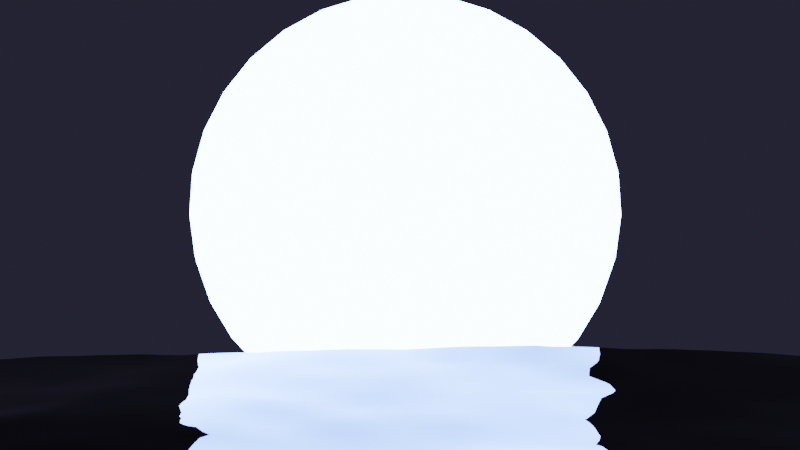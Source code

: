 # Source: sun2.blend  (saved by Blender 2.80.75; exported with 4.5.12 LTS)
import bpy
from mathutils import Matrix  # noqa: F401  (used for matrix-valued properties, if any)

bpy.ops.wm.read_factory_settings(use_empty=True)
scene = bpy.context.scene
scene.name = 'Scene'

# ---- collections
col_collection = bpy.data.collections.new('Collection'); scene.collection.children.link(col_collection)

# ---- materials (node trees are filled in below, after node groups)
mat_material_002 = bpy.data.materials.new('Material.002')
mat_material_002.use_transparent_shadow = False
mat_material_001 = bpy.data.materials.new('Material.001')
mat_material_001.use_transparent_shadow = False

# ---- material node trees
mat_material_002.use_nodes = True; mat_material_002.node_tree.nodes.clear()
_N = mat_material_002.node_tree.nodes; _L = mat_material_002.node_tree.links
n0 = _N.new('ShaderNodeOutputMaterial'); n0.name = 'Material Output'; n0.location = (300, 300)
n1 = _N.new('ShaderNodeBsdfPrincipled'); n1.name = 'Principled BSDF'; n1.location = (10, 300)
n1.distribution = 'GGX'
n1.subsurface_method = 'BURLEY'
n1.inputs[0].default_value = (0.0, 0.0, 0.0, 1.0)
n1.inputs[2].default_value = 0.0
n1.inputs[3].default_value = 1.45
n1.inputs[27].default_value = (0.0, 0.0, 0.0, 1.0)
n1.inputs[28].default_value = 1.0
_L.new(n1.outputs[0], n0.inputs[0])
n0.is_active_output = True
mat_material_001.use_nodes = True; mat_material_001.node_tree.nodes.clear()
_N = mat_material_001.node_tree.nodes; _L = mat_material_001.node_tree.links
n0 = _N.new('ShaderNodeOutputMaterial'); n0.name = 'Material Output'; n0.location = (300, 300)
n1 = _N.new('ShaderNodeEmission'); n1.name = 'Emission'; n1.location = (10, 300)
n1.inputs[0].default_value = (0.1431, 0.2376, 1.0, 1.0)
n1.inputs[1].default_value = 50.0
_L.new(n1.outputs[0], n0.inputs[0])
n0.is_active_output = True

# ---- world
world_world = bpy.data.worlds.new('World'); scene.world = world_world
world_world.use_nodes = True; world_world.node_tree.nodes.clear()
_N = world_world.node_tree.nodes; _L = world_world.node_tree.links
n0 = _N.new('ShaderNodeOutputWorld'); n0.name = 'World Output'; n0.location = (300, 300)
n1 = _N.new('ShaderNodeBackground'); n1.name = 'Background'; n1.location = (10, 300)
n1.inputs[0].default_value = (0.01697, 0.01607, 0.0291, 1.0)
_L.new(n1.outputs[0], n0.inputs[0])
n0.is_active_output = True
world_world.color = (0.05088, 0.05088, 0.05088)
world_world.use_sun_shadow = False
world_world.sun_shadow_jitter_overblur = 0.0

# ---- cameras
cam_camera_002 = bpy.data.cameras.new('Camera.002')

# ---- meshes
me_plane = bpy.data.meshes.new('Plane')
me_plane.from_pydata([(-1.0, -1.0, 0.0), (1.0, -1.0, 0.0), (-1.0, 1.0, 0.0), (1.0, 1.0, 0.0)], [], [(0, 1, 3, 2)])
_uv = me_plane.uv_layers.new(name='UVMap')
_uv.uv.foreach_set('vector', [0.0, 0.0, 1.0, 0.0, 1.0, 1.0, 0.0, 1.0])
me_plane.materials.append(mat_material_002)
me_plane.use_remesh_preserve_volume = False
me_plane.use_remesh_preserve_attributes = False
me_plane.use_mirror_vertex_groups = False
me_plane.update()
me_sphere = bpy.data.meshes.new('Sphere')
me_sphere.from_pydata([(0.0, 1.171, 5.885), (0.0, 2.296, 5.543), (0.0, 4.989, 3.333), (0.0, 5.543, 2.296), (0.0, 5.885, 1.171), (0.0, 6.0, 4.53e-07), (0.0, 5.885, -1.171), (0.0, 5.543, -2.296), (0.0, 4.989, -3.333), (0.0, 4.243, -4.243), (0.0, 3.333, -4.989), (0.0, 2.296, -5.543), (0.0, 1.171, -5.885), (0.1831, 1.156, 5.885), (0.3592, 2.268, 5.543), (0.5215, 3.292, 4.989), (0.6637, 4.19, 4.243), (0.7804, 4.927, 3.333), (0.8672, 5.475, 2.296), (0.9206, 5.812, 1.171), (0.9386, 5.926, 4.53e-07), (0.9206, 5.812, -1.171), (0.8672, 5.475, -2.296), (0.7804, 4.927, -3.333), (0.6637, 4.19, -4.243), (0.5215, 3.292, -4.989), (0.3592, 2.268, -5.543), (0.1831, 1.156, -5.885), (0.3617, 1.113, 5.885), (0.7095, 2.184, 5.543), (1.03, 3.17, 4.989), (1.311, 4.035, 4.243), (1.542, 4.745, 3.333), (1.713, 5.272, 2.296), (1.818, 5.597, 1.171), (1.854, 5.706, 4.53e-07), (1.818, 5.597, -1.171), (1.713, 5.272, -2.296), (1.542, 4.745, -3.333), (1.311, 4.035, -4.243), (1.03, 3.17, -4.989), (0.7095, 2.184, -5.543), (0.3617, 1.113, -5.885), (0.5314, 1.043, 5.885), (1.042, 2.046, 5.543), (1.513, 2.97, 4.989), (1.926, 3.78, 4.243), (2.265, 4.445, 3.333), (2.517, 4.939, 2.296), (2.672, 5.243, 1.171), (2.724, 5.346, 4.53e-07), (2.672, 5.243, -1.171), (2.517, 4.939, -2.296), (2.265, 4.445, -3.333), (1.926, 3.78, -4.243), (1.513, 2.97, -4.989), (1.042, 2.046, -5.543), (0.5314, 1.043, -5.885), (0.688, 0.947, 5.885), (1.35, 1.858, 5.543), (1.959, 2.697, 4.989), (2.494, 3.432, 4.243), (2.932, 4.036, 3.333), (3.258, 4.485, 2.296), (3.459, 4.761, 1.171), (3.527, 4.854, 4.53e-07), (3.459, 4.761, -1.171), (3.258, 4.485, -2.296), (2.932, 4.036, -3.333), (2.494, 3.432, -4.243), (1.959, 2.697, -4.989), (1.35, 1.858, -5.543), (0.688, 0.947, -5.885), (0.8277, 0.8277, 5.885), (1.624, 1.624, 5.543), (2.357, 2.357, 4.989), (3.0, 3.0, 4.243), (3.528, 3.528, 3.333), (3.92, 3.92, 2.296), (4.161, 4.161, 1.171), (4.243, 4.243, 4.53e-07), (4.161, 4.161, -1.171), (3.92, 3.92, -2.296), (3.528, 3.528, -3.333), (3.0, 3.0, -4.243), (2.357, 2.357, -4.989), (1.624, 1.624, -5.543), (0.8277, 0.8277, -5.885), (0.947, 0.688, 5.885), (1.858, 1.35, 5.543), (2.697, 1.959, 4.989), (3.432, 2.494, 4.243), (4.036, 2.932, 3.333), (4.485, 3.258, 2.296), (4.761, 3.459, 1.171), (4.854, 3.527, 4.53e-07), (4.761, 3.459, -1.171), (4.485, 3.258, -2.296), (4.036, 2.932, -3.333), (3.432, 2.494, -4.243), (2.697, 1.959, -4.989), (1.858, 1.35, -5.543), (0.947, 0.688, -5.885), (1.043, 0.5314, 5.885), (2.046, 1.042, 5.543), (2.97, 1.513, 4.989), (3.78, 1.926, 4.243), (4.445, 2.265, 3.333), (4.939, 2.517, 2.296), (5.243, 2.672, 1.171), (5.346, 2.724, 4.53e-07), (5.243, 2.672, -1.171), (4.939, 2.517, -2.296), (4.445, 2.265, -3.333), (3.78, 1.926, -4.243), (2.97, 1.513, -4.989), (2.046, 1.042, -5.543), (1.043, 0.5314, -5.885), (1.113, 0.3617, 5.885), (2.184, 0.7095, 5.543), (3.17, 1.03, 4.989), (4.035, 1.311, 4.243), (4.745, 1.542, 3.333), (5.272, 1.713, 2.296), (5.597, 1.818, 1.171), (5.706, 1.854, 4.53e-07), (5.597, 1.818, -1.171), (5.272, 1.713, -2.296), (4.745, 1.542, -3.333), (4.035, 1.311, -4.243), (3.17, 1.03, -4.989), (2.184, 0.7095, -5.543), (1.113, 0.3617, -5.885), (1.156, 0.1831, 5.885), (2.268, 0.3592, 5.543), (3.292, 0.5215, 4.989), (4.19, 0.6637, 4.243), (4.927, 0.7804, 3.333), (5.475, 0.8672, 2.296), (5.812, 0.9206, 1.171), (5.926, 0.9386, 4.53e-07), (5.812, 0.9206, -1.171), (5.475, 0.8672, -2.296), (4.927, 0.7804, -3.333), (4.19, 0.6637, -4.243), (3.292, 0.5215, -4.989), (2.268, 0.3592, -5.543), (1.156, 0.1831, -5.885), (1.171, -1.961e-06, 5.885), (2.296, -2.289e-06, 5.543), (3.333, -1.931e-06, 4.989), (4.243, -2.17e-06, 4.243), (4.989, -2.349e-06, 3.333), (5.543, -2.11e-06, 2.296), (5.885, -2.349e-06, 1.171), (6.0, -2.706e-06, 4.53e-07), (5.885, -2.647e-06, -1.171), (5.543, -2.408e-06, -2.296), (4.989, -2.349e-06, -3.333), (4.243, -2.17e-06, -4.243), (3.333, -1.812e-06, -4.989), (2.296, -2.11e-06, -5.543), (1.171, -2.08e-06, -5.885), (1.156, -0.1831, 5.885), (2.268, -0.3592, 5.543), (3.292, -0.5215, 4.989), (4.19, -0.6637, 4.243), (4.927, -0.7804, 3.333), (5.475, -0.8672, 2.296), (5.812, -0.9206, 1.171), (5.926, -0.9386, 4.53e-07), (5.812, -0.9206, -1.171), (5.475, -0.8672, -2.296), (4.927, -0.7804, -3.333), (4.19, -0.6637, -4.243), (3.292, -0.5215, -4.989), (2.268, -0.3592, -5.543), (1.156, -0.1831, -5.885), (1.113, -0.3617, 5.885), (2.184, -0.7095, 5.543), (3.17, -1.03, 4.989), (4.035, -1.311, 4.243), (4.745, -1.542, 3.333), (5.272, -1.713, 2.296), (5.597, -1.818, 1.171), (5.706, -1.854, 4.53e-07), (5.597, -1.818, -1.171), (5.272, -1.713, -2.296), (4.745, -1.542, -3.333), (4.035, -1.311, -4.243), (3.17, -1.03, -4.989), (2.184, -0.7095, -5.543), (1.113, -0.3617, -5.885), (1.043, -0.5314, 5.885), (2.046, -1.042, 5.543), (2.97, -1.513, 4.989), (3.78, -1.926, 4.243), (4.445, -2.265, 3.333), (4.939, -2.517, 2.296), (5.243, -2.672, 1.171), (5.346, -2.724, 4.53e-07), (5.243, -2.672, -1.171), (4.939, -2.517, -2.296), (4.445, -2.265, -3.333), (3.78, -1.926, -4.243), (2.97, -1.513, -4.989), (2.046, -1.042, -5.543), (1.043, -0.5314, -5.885), (0.947, -0.688, 5.885), (1.858, -1.35, 5.543), (2.697, -1.959, 4.989), (3.432, -2.494, 4.243), (4.036, -2.932, 3.333), (4.485, -3.258, 2.296), (4.761, -3.459, 1.171), (4.854, -3.527, 4.53e-07), (4.761, -3.459, -1.171), (4.485, -3.258, -2.296), (4.036, -2.932, -3.333), (3.432, -2.494, -4.243), (2.697, -1.959, -4.989), (1.858, -1.35, -5.543), (0.947, -0.688, -5.885), (0.8277, -0.8277, 5.885), (1.624, -1.624, 5.543), (2.357, -2.357, 4.989), (3.0, -3.0, 4.243), (3.528, -3.528, 3.333), (3.92, -3.92, 2.296), (4.161, -4.161, 1.171), (4.243, -4.243, 4.53e-07), (4.161, -4.161, -1.171), (3.92, -3.92, -2.296), (3.528, -3.528, -3.333), (3.0, -3.0, -4.243), (2.357, -2.357, -4.989), (1.624, -1.624, -5.543), (0.8277, -0.8277, -5.885), (0.688, -0.947, 5.885), (1.35, -1.858, 5.543), (1.959, -2.697, 4.989), (2.494, -3.432, 4.243), (2.932, -4.036, 3.333), (3.258, -4.485, 2.296), (3.459, -4.761, 1.171), (3.527, -4.854, 4.53e-07), (3.459, -4.761, -1.171), (3.258, -4.485, -2.296), (2.932, -4.036, -3.333), (2.494, -3.432, -4.243), (1.959, -2.697, -4.989), (1.35, -1.858, -5.543), (0.688, -0.947, -5.885), (0.5314, -1.043, 5.885), (1.042, -2.046, 5.543), (1.513, -2.97, 4.989), (1.926, -3.78, 4.243), (2.265, -4.445, 3.333), (2.517, -4.939, 2.296), (2.672, -5.243, 1.171), (2.724, -5.346, 4.53e-07), (2.672, -5.243, -1.171), (2.517, -4.939, -2.296), (2.265, -4.445, -3.333), (1.926, -3.78, -4.243), (1.513, -2.97, -4.989), (1.042, -2.046, -5.543), (0.5314, -1.043, -5.885), (0.3617, -1.113, 5.885), (0.7095, -2.184, 5.543), (1.03, -3.17, 4.989), (1.311, -4.035, 4.243), (1.542, -4.745, 3.333), (1.713, -5.272, 2.296), (1.818, -5.597, 1.171), (1.854, -5.706, 4.53e-07), (1.818, -5.597, -1.171), (1.713, -5.272, -2.296), (1.542, -4.745, -3.333), (1.311, -4.035, -4.243), (1.03, -3.17, -4.989), (0.7095, -2.184, -5.543), (0.3617, -1.113, -5.885), (0.1831, -1.156, 5.885), (0.3592, -2.268, 5.543), (0.5215, -3.292, 4.989), (0.6637, -4.19, 4.243), (0.7804, -4.927, 3.333), (0.8672, -5.475, 2.296), (0.9206, -5.812, 1.171), (0.9386, -5.926, 4.53e-07), (0.9206, -5.812, -1.171), (0.8672, -5.475, -2.296), (0.7804, -4.927, -3.333), (0.6637, -4.19, -4.243), (0.5215, -3.292, -4.989), (0.3592, -2.268, -5.543), (0.1831, -1.156, -5.885), (5.252e-08, -1.171, 5.885), (-2.008e-07, -2.296, 5.543), (-2.902e-07, -3.333, 4.989), (-4.094e-07, -4.243, 4.243), (-1.71e-07, -4.989, 3.333), (-2.902e-07, -5.543, 2.296), (-5.882e-07, -5.885, 1.171), (-2.902e-07, -6.0, 4.53e-07), (-1.363e-06, -5.885, -1.171), (-3.498e-07, -5.543, -2.296), (-1.71e-07, -4.989, -3.333), (-4.094e-07, -4.243, -4.243), (7.814e-09, -3.333, -4.989), (-2.604e-07, -2.296, -5.543), (-3.689e-08, -1.171, -5.885), (-0.1831, -1.156, 5.885), (-0.3592, -2.268, 5.543), (-0.5215, -3.292, 4.989), (-0.6637, -4.19, 4.243), (-0.7804, -4.927, 3.333), (-0.8672, -5.475, 2.296), (-0.9206, -5.812, 1.171), (-0.9386, -5.926, 4.53e-07), (-0.9206, -5.812, -1.171), (-0.8672, -5.475, -2.296), (-0.7804, -4.927, -3.333), (-0.6637, -4.19, -4.243), (-0.5215, -3.292, -4.989), (-0.3592, -2.268, -5.543), (-0.1831, -1.156, -5.885), (-0.3617, -1.113, 5.885), (-0.7095, -2.184, 5.543), (-1.03, -3.17, 4.989), (-1.311, -4.035, 4.243), (-1.542, -4.745, 3.333), (-1.713, -5.272, 2.296), (-1.818, -5.597, 1.171), (-1.854, -5.706, 4.53e-07), (-1.818, -5.597, -1.171), (-1.713, -5.272, -2.296), (-1.542, -4.745, -3.333), (-1.311, -4.035, -4.243), (-1.03, -3.17, -4.989), (-0.7095, -2.184, -5.543), (-0.3617, -1.113, -5.885), (-0.5314, -1.043, 5.885), (-1.042, -2.046, 5.543), (-1.513, -2.97, 4.989), (-1.926, -3.78, 4.243), (-2.265, -4.445, 3.333), (-2.517, -4.939, 2.296), (-2.672, -5.243, 1.171), (-2.724, -5.346, 4.53e-07), (-2.672, -5.243, -1.171), (-2.517, -4.939, -2.296), (-2.265, -4.445, -3.333), (-1.926, -3.78, -4.243), (-1.513, -2.97, -4.989), (-1.042, -2.046, -5.543), (-0.5314, -1.043, -5.885), (-0.688, -0.947, 5.885), (-1.35, -1.858, 5.543), (-1.959, -2.697, 4.989), (-2.494, -3.432, 4.243), (-2.932, -4.036, 3.333), (-3.258, -4.485, 2.296), (-3.459, -4.761, 1.171), (-3.527, -4.854, 4.53e-07), (-3.459, -4.761, -1.171), (-3.258, -4.485, -2.296), (-2.932, -4.036, -3.333), (-2.494, -3.432, -4.243), (-1.959, -2.697, -4.989), (-1.35, -1.858, -5.543), (-0.688, -0.947, -5.885), (-0.8277, -0.8277, 5.885), (-1.624, -1.624, 5.543), (-2.357, -2.357, 4.989), (-3.0, -3.0, 4.243), (-3.528, -3.528, 3.333), (-3.92, -3.92, 2.296), (-4.161, -4.161, 1.171), (-4.243, -4.243, 4.53e-07), (-4.161, -4.161, -1.171), (-3.92, -3.92, -2.296), (-3.528, -3.528, -3.333), (-3.0, -3.0, -4.243), (-2.357, -2.357, -4.989), (-1.624, -1.624, -5.543), (-0.8277, -0.8277, -5.885), (-0.947, -0.688, 5.885), (-1.858, -1.35, 5.543), (-2.697, -1.959, 4.989), (-3.432, -2.494, 4.243), (-4.036, -2.932, 3.333), (-4.485, -3.258, 2.296), (-4.761, -3.459, 1.171), (-4.854, -3.527, 4.53e-07), (-4.761, -3.459, -1.171), (-4.485, -3.258, -2.296), (-4.036, -2.932, -3.333), (-3.432, -2.494, -4.243), (-2.697, -1.959, -4.989), (-1.858, -1.35, -5.543), (-0.947, -0.688, -5.885), (-1.742e-06, -2.843e-06, 6.0), (-1.043, -0.5314, 5.885), (-2.046, -1.042, 5.543), (-2.97, -1.513, 4.989), (-3.78, -1.926, 4.243), (-4.445, -2.265, 3.333), (-4.939, -2.517, 2.296), (-5.243, -2.672, 1.171), (-5.346, -2.724, 4.53e-07), (-5.243, -2.672, -1.171), (-4.939, -2.517, -2.296), (-4.445, -2.265, -3.333), (-3.78, -1.926, -4.243), (-2.97, -1.513, -4.989), (-2.046, -1.042, -5.543), (-1.043, -0.5314, -5.885), (-1.113, -0.3617, 5.885), (-2.184, -0.7095, 5.543), (-3.17, -1.03, 4.989), (-4.035, -1.311, 4.243), (-4.745, -1.542, 3.333), (-5.272, -1.713, 2.296), (-5.597, -1.818, 1.171), (-5.706, -1.854, 4.53e-07), (-5.597, -1.818, -1.171), (-5.272, -1.713, -2.296), (-4.745, -1.542, -3.333), (-4.035, -1.311, -4.243), (-3.17, -1.03, -4.989), (-2.184, -0.7095, -5.543), (-1.113, -0.3617, -5.885), (-1.156, -0.1831, 5.885), (-2.268, -0.3592, 5.543), (-3.292, -0.5215, 4.989), (-4.19, -0.6637, 4.243), (-4.927, -0.7804, 3.333), (-5.475, -0.8672, 2.296), (-5.812, -0.9206, 1.171), (-5.926, -0.9386, 4.53e-07), (-5.812, -0.9206, -1.171), (-5.475, -0.8672, -2.296), (-4.927, -0.7804, -3.333), (-4.19, -0.6637, -4.243), (-3.292, -0.5215, -4.989), (-2.268, -0.3592, -5.543), (-1.156, -0.1831, -5.885), (-1.171, -1.946e-06, 5.885), (-2.296, -1.514e-06, 5.543), (-3.333, -1.097e-06, 4.989), (-4.243, -1.037e-06, 4.243), (-4.989, -1.455e-06, 3.333), (-5.543, -9.181e-07, 2.296), (-5.885, -1.514e-06, 1.171), (-6.0, -9.777e-07, 4.53e-07), (-5.885, -2.029e-07, -1.171), (-5.543, -9.777e-07, -2.296), (-4.989, -1.455e-06, -3.333), (-4.243, -1.037e-06, -4.243), (-3.333, -1.574e-06, -4.989), (-2.296, -1.484e-06, -5.543), (-1.171, -1.753e-06, -5.885), (-1.156, 0.1831, 5.885), (-2.268, 0.3592, 5.543), (-3.292, 0.5215, 4.989), (-4.19, 0.6637, 4.243), (-4.927, 0.7804, 3.333), (-5.475, 0.8672, 2.296), (-5.812, 0.9206, 1.171), (-5.926, 0.9386, 4.53e-07), (-5.812, 0.9206, -1.171), (-5.475, 0.8672, -2.296), (-4.927, 0.7804, -3.333), (-4.19, 0.6637, -4.243), (-3.292, 0.5215, -4.989), (-2.268, 0.3592, -5.543), (-1.156, 0.1831, -5.885), (-1.113, 0.3617, 5.885), (-2.184, 0.7095, 5.543), (-3.17, 1.03, 4.989), (-4.035, 1.311, 4.243), (-4.745, 1.542, 3.333), (-5.272, 1.713, 2.296), (-5.597, 1.818, 1.171), (-5.706, 1.854, 4.53e-07), (-5.597, 1.818, -1.171), (-5.272, 1.713, -2.296), (-4.745, 1.542, -3.333), (-4.035, 1.311, -4.243), (-3.17, 1.03, -4.989), (-2.184, 0.7095, -5.543), (-1.113, 0.3617, -5.885), (-1.043, 0.5314, 5.885), (-2.046, 1.042, 5.543), (-2.97, 1.513, 4.989), (-3.78, 1.926, 4.243), (-4.445, 2.265, 3.333), (-4.939, 2.517, 2.296), (-5.243, 2.672, 1.171), (-5.346, 2.724, 4.53e-07), (-5.243, 2.672, -1.171), (-4.939, 2.517, -2.296), (-4.445, 2.265, -3.333), (-3.78, 1.926, -4.243), (-2.97, 1.513, -4.989), (-2.046, 1.042, -5.543), (-1.043, 0.5314, -5.885), (-0.947, 0.688, 5.885), (-1.858, 1.35, 5.543), (-2.697, 1.959, 4.989), (-3.432, 2.494, 4.243), (-4.036, 2.932, 3.333), (-4.485, 3.258, 2.296), (-4.761, 3.459, 1.171), (-4.854, 3.527, 4.53e-07), (-4.761, 3.459, -1.171), (-4.485, 3.258, -2.296), (-4.036, 2.932, -3.333), (-3.432, 2.494, -4.243), (-2.697, 1.959, -4.989), (-1.858, 1.35, -5.543), (-0.947, 0.688, -5.885), (-0.8277, 0.8277, 5.885), (-1.624, 1.624, 5.543), (-2.357, 2.357, 4.989), (-3.0, 3.0, 4.243), (-3.528, 3.528, 3.333), (-3.92, 3.92, 2.296), (-4.161, 4.161, 1.171), (-4.243, 4.243, 4.53e-07), (-4.161, 4.161, -1.171), (-3.92, 3.92, -2.296), (-3.528, 3.528, -3.333), (-3.0, 3.0, -4.243), (-2.357, 2.357, -4.989), (-1.624, 1.624, -5.543), (-0.8277, 0.8277, -5.885), (-0.688, 0.947, 5.885), (-1.35, 1.858, 5.543), (-1.959, 2.697, 4.989), (-2.494, 3.432, 4.243), (-2.932, 4.036, 3.333), (-3.258, 4.485, 2.296), (-3.459, 4.761, 1.171), (-3.527, 4.854, 4.53e-07), (-3.459, 4.761, -1.171), (-3.258, 4.485, -2.296), (-2.932, 4.036, -3.333), (-2.494, 3.432, -4.243), (-1.959, 2.697, -4.989), (-1.35, 1.858, -5.543), (-0.688, 0.947, -5.885), (-0.5314, 1.043, 5.885), (-1.042, 2.046, 5.543), (-1.513, 2.97, 4.989), (-1.926, 3.78, 4.243), (-2.265, 4.445, 3.333), (-2.517, 4.939, 2.296), (-2.672, 5.243, 1.171), (-2.724, 5.346, 4.53e-07), (-2.672, 5.243, -1.171), (-2.517, 4.939, -2.296), (-2.265, 4.445, -3.333), (-1.926, 3.78, -4.243), (-1.513, 2.97, -4.989), (-1.042, 2.046, -5.543), (-0.5314, 1.043, -5.885), (-0.3617, 1.113, 5.885), (-0.7095, 2.184, 5.543), (-1.03, 3.17, 4.989), (-1.311, 4.035, 4.243), (-1.542, 4.745, 3.333), (-1.713, 5.272, 2.296), (-1.818, 5.597, 1.171), (-1.854, 5.706, 4.53e-07), (-1.818, 5.597, -1.171), (-1.713, 5.272, -2.296), (-1.542, 4.745, -3.333), (-1.311, 4.035, -4.243), (-1.03, 3.17, -4.989), (-0.7095, 2.184, -5.543), (-0.3617, 1.113, -5.885), (-0.1831, 1.156, 5.885), (-0.3592, 2.268, 5.543), (-0.5215, 3.292, 4.989), (-0.6637, 4.19, 4.243), (-0.7804, 4.927, 3.333), (-0.8672, 5.475, 2.296), (-0.9206, 5.812, 1.171), (-0.9386, 5.926, 4.53e-07), (-0.9206, 5.812, -1.171), (-0.8672, 5.475, -2.296), (-0.7804, 4.927, -3.333), (-0.6637, 4.19, -4.243), (-0.5215, 3.292, -4.989), (-0.3592, 2.268, -5.543), (-0.1831, 1.156, -5.885), (1.26e-06, 3.333, 4.989), (1.379e-06, 4.243, 4.243), (0.0, -1.955e-06, -6.0)], [], [(4, 3, 18, 19), (12, 11, 26, 27), (5, 4, 19, 20), (0, 403, 13), (601, 12, 27), (6, 5, 20, 21), (1, 0, 13, 14), (7, 6, 21, 22), (599, 1, 14, 15), (8, 7, 22, 23), (600, 599, 15, 16), (9, 8, 23, 24), (2, 600, 16, 17), (10, 9, 24, 25), (3, 2, 17, 18), (11, 10, 25, 26), (18, 17, 32, 33), (26, 25, 40, 41), (19, 18, 33, 34), (27, 26, 41, 42), (20, 19, 34, 35), (13, 403, 28), (601, 27, 42), (21, 20, 35, 36), (14, 13, 28, 29), (22, 21, 36, 37), (15, 14, 29, 30), (23, 22, 37, 38), (16, 15, 30, 31), (24, 23, 38, 39), (17, 16, 31, 32), (25, 24, 39, 40), (37, 36, 51, 52), (30, 29, 44, 45), (38, 37, 52, 53), (31, 30, 45, 46), (39, 38, 53, 54), (32, 31, 46, 47), (40, 39, 54, 55), (33, 32, 47, 48), (41, 40, 55, 56), (34, 33, 48, 49), (42, 41, 56, 57), (35, 34, 49, 50), (28, 403, 43), (601, 42, 57), (36, 35, 50, 51), (29, 28, 43, 44), (56, 55, 70, 71), (49, 48, 63, 64), (57, 56, 71, 72), (50, 49, 64, 65), (43, 403, 58), (601, 57, 72), (51, 50, 65, 66), (44, 43, 58, 59), (52, 51, 66, 67), (45, 44, 59, 60), (53, 52, 67, 68), (46, 45, 60, 61), (54, 53, 68, 69), (47, 46, 61, 62), (55, 54, 69, 70), (48, 47, 62, 63), (60, 59, 74, 75), (68, 67, 82, 83), (61, 60, 75, 76), (69, 68, 83, 84), (62, 61, 76, 77), (70, 69, 84, 85), (63, 62, 77, 78), (71, 70, 85, 86), (64, 63, 78, 79), (72, 71, 86, 87), (65, 64, 79, 80), (58, 403, 73), (601, 72, 87), (66, 65, 80, 81), (59, 58, 73, 74), (67, 66, 81, 82), (79, 78, 93, 94), (87, 86, 101, 102), (80, 79, 94, 95), (73, 403, 88), (601, 87, 102), (81, 80, 95, 96), (74, 73, 88, 89), (82, 81, 96, 97), (75, 74, 89, 90), (83, 82, 97, 98), (76, 75, 90, 91), (84, 83, 98, 99), (77, 76, 91, 92), (85, 84, 99, 100), (78, 77, 92, 93), (86, 85, 100, 101), (98, 97, 112, 113), (91, 90, 105, 106), (99, 98, 113, 114), (92, 91, 106, 107), (100, 99, 114, 115), (93, 92, 107, 108), (101, 100, 115, 116), (94, 93, 108, 109), (102, 101, 116, 117), (95, 94, 109, 110), (88, 403, 103), (601, 102, 117), (96, 95, 110, 111), (89, 88, 103, 104), (97, 96, 111, 112), (90, 89, 104, 105), (117, 116, 131, 132), (110, 109, 124, 125), (103, 403, 118), (601, 117, 132), (111, 110, 125, 126), (104, 103, 118, 119), (112, 111, 126, 127), (105, 104, 119, 120), (113, 112, 127, 128), (106, 105, 120, 121), (114, 113, 128, 129), (107, 106, 121, 122), (115, 114, 129, 130), (108, 107, 122, 123), (116, 115, 130, 131), (109, 108, 123, 124), (129, 128, 143, 144), (122, 121, 136, 137), (130, 129, 144, 145), (123, 122, 137, 138), (131, 130, 145, 146), (124, 123, 138, 139), (132, 131, 146, 147), (125, 124, 139, 140), (118, 403, 133), (601, 132, 147), (126, 125, 140, 141), (119, 118, 133, 134), (127, 126, 141, 142), (120, 119, 134, 135), (128, 127, 142, 143), (121, 120, 135, 136), (133, 403, 148), (601, 147, 162), (141, 140, 155, 156), (134, 133, 148, 149), (142, 141, 156, 157), (135, 134, 149, 150), (143, 142, 157, 158), (136, 135, 150, 151), (144, 143, 158, 159), (137, 136, 151, 152), (145, 144, 159, 160), (138, 137, 152, 153), (146, 145, 160, 161), (139, 138, 153, 154), (147, 146, 161, 162), (140, 139, 154, 155), (152, 151, 166, 167), (160, 159, 174, 175), (153, 152, 167, 168), (161, 160, 175, 176), (154, 153, 168, 169), (162, 161, 176, 177), (155, 154, 169, 170), (148, 403, 163), (601, 162, 177), (156, 155, 170, 171), (149, 148, 163, 164), (157, 156, 171, 172), (150, 149, 164, 165), (158, 157, 172, 173), (151, 150, 165, 166), (159, 158, 173, 174), (171, 170, 185, 186), (164, 163, 178, 179), (172, 171, 186, 187), (165, 164, 179, 180), (173, 172, 187, 188), (166, 165, 180, 181), (174, 173, 188, 189), (167, 166, 181, 182), (175, 174, 189, 190), (168, 167, 182, 183), (176, 175, 190, 191), (169, 168, 183, 184), (177, 176, 191, 192), (170, 169, 184, 185), (163, 403, 178), (601, 177, 192), (190, 189, 204, 205), (183, 182, 197, 198), (191, 190, 205, 206), (184, 183, 198, 199), (192, 191, 206, 207), (185, 184, 199, 200), (178, 403, 193), (601, 192, 207), (186, 185, 200, 201), (179, 178, 193, 194), (187, 186, 201, 202), (180, 179, 194, 195), (188, 187, 202, 203), (181, 180, 195, 196), (189, 188, 203, 204), (182, 181, 196, 197), (194, 193, 208, 209), (202, 201, 216, 217), (195, 194, 209, 210), (203, 202, 217, 218), (196, 195, 210, 211), (204, 203, 218, 219), (197, 196, 211, 212), (205, 204, 219, 220), (198, 197, 212, 213), (206, 205, 220, 221), (199, 198, 213, 214), (207, 206, 221, 222), (200, 199, 214, 215), (193, 403, 208), (601, 207, 222), (201, 200, 215, 216), (213, 212, 227, 228), (221, 220, 235, 236), (214, 213, 228, 229), (222, 221, 236, 237), (215, 214, 229, 230), (208, 403, 223), (601, 222, 237), (216, 215, 230, 231), (209, 208, 223, 224), (217, 216, 231, 232), (210, 209, 224, 225), (218, 217, 232, 233), (211, 210, 225, 226), (219, 218, 233, 234), (212, 211, 226, 227), (220, 219, 234, 235), (232, 231, 246, 247), (225, 224, 239, 240), (233, 232, 247, 248), (226, 225, 240, 241), (234, 233, 248, 249), (227, 226, 241, 242), (235, 234, 249, 250), (228, 227, 242, 243), (236, 235, 250, 251), (229, 228, 243, 244), (237, 236, 251, 252), (230, 229, 244, 245), (223, 403, 238), (601, 237, 252), (231, 230, 245, 246), (224, 223, 238, 239), (251, 250, 265, 266), (244, 243, 258, 259), (252, 251, 266, 267), (245, 244, 259, 260), (238, 403, 253), (601, 252, 267), (246, 245, 260, 261), (239, 238, 253, 254), (247, 246, 261, 262), (240, 239, 254, 255), (248, 247, 262, 263), (241, 240, 255, 256), (249, 248, 263, 264), (242, 241, 256, 257), (250, 249, 264, 265), (243, 242, 257, 258), (263, 262, 277, 278), (256, 255, 270, 271), (264, 263, 278, 279), (257, 256, 271, 272), (265, 264, 279, 280), (258, 257, 272, 273), (266, 265, 280, 281), (259, 258, 273, 274), (267, 266, 281, 282), (260, 259, 274, 275), (253, 403, 268), (601, 267, 282), (261, 260, 275, 276), (254, 253, 268, 269), (262, 261, 276, 277), (255, 254, 269, 270), (282, 281, 296, 297), (275, 274, 289, 290), (268, 403, 283), (601, 282, 297), (276, 275, 290, 291), (269, 268, 283, 284), (277, 276, 291, 292), (270, 269, 284, 285), (278, 277, 292, 293), (271, 270, 285, 286), (279, 278, 293, 294), (272, 271, 286, 287), (280, 279, 294, 295), (273, 272, 287, 288), (281, 280, 295, 296), (274, 273, 288, 289), (286, 285, 300, 301), (294, 293, 308, 309), (287, 286, 301, 302), (295, 294, 309, 310), (288, 287, 302, 303), (296, 295, 310, 311), (289, 288, 303, 304), (297, 296, 311, 312), (290, 289, 304, 305), (283, 403, 298), (601, 297, 312), (291, 290, 305, 306), (284, 283, 298, 299), (292, 291, 306, 307), (285, 284, 299, 300), (293, 292, 307, 308), (305, 304, 319, 320), (298, 403, 313), (601, 312, 327), (306, 305, 320, 321), (299, 298, 313, 314), (307, 306, 321, 322), (300, 299, 314, 315), (308, 307, 322, 323), (301, 300, 315, 316), (309, 308, 323, 324), (302, 301, 316, 317), (310, 309, 324, 325), (303, 302, 317, 318), (311, 310, 325, 326), (304, 303, 318, 319), (312, 311, 326, 327), (324, 323, 338, 339), (317, 316, 331, 332), (325, 324, 339, 340), (318, 317, 332, 333), (326, 325, 340, 341), (319, 318, 333, 334), (327, 326, 341, 342), (320, 319, 334, 335), (313, 403, 328), (601, 327, 342), (321, 320, 335, 336), (314, 313, 328, 329), (322, 321, 336, 337), (315, 314, 329, 330), (323, 322, 337, 338), (316, 315, 330, 331), (328, 403, 343), (601, 342, 357), (336, 335, 350, 351), (329, 328, 343, 344), (337, 336, 351, 352), (330, 329, 344, 345), (338, 337, 352, 353), (331, 330, 345, 346), (339, 338, 353, 354), (332, 331, 346, 347), (340, 339, 354, 355), (333, 332, 347, 348), (341, 340, 355, 356), (334, 333, 348, 349), (342, 341, 356, 357), (335, 334, 349, 350), (347, 346, 361, 362), (355, 354, 369, 370), (348, 347, 362, 363), (356, 355, 370, 371), (349, 348, 363, 364), (357, 356, 371, 372), (350, 349, 364, 365), (343, 403, 358), (601, 357, 372), (351, 350, 365, 366), (344, 343, 358, 359), (352, 351, 366, 367), (345, 344, 359, 360), (353, 352, 367, 368), (346, 345, 360, 361), (354, 353, 368, 369), (366, 365, 380, 381), (359, 358, 373, 374), (367, 366, 381, 382), (360, 359, 374, 375), (368, 367, 382, 383), (361, 360, 375, 376), (369, 368, 383, 384), (362, 361, 376, 377), (370, 369, 384, 385), (363, 362, 377, 378), (371, 370, 385, 386), (364, 363, 378, 379), (372, 371, 386, 387), (365, 364, 379, 380), (358, 403, 373), (601, 372, 387), (385, 384, 399, 400), (378, 377, 392, 393), (386, 385, 400, 401), (379, 378, 393, 394), (387, 386, 401, 402), (380, 379, 394, 395), (373, 403, 388), (601, 387, 402), (381, 380, 395, 396), (374, 373, 388, 389), (382, 381, 396, 397), (375, 374, 389, 390), (383, 382, 397, 398), (376, 375, 390, 391), (384, 383, 398, 399), (377, 376, 391, 392), (397, 396, 412, 413), (390, 389, 405, 406), (398, 397, 413, 414), (391, 390, 406, 407), (399, 398, 414, 415), (392, 391, 407, 408), (400, 399, 415, 416), (393, 392, 408, 409), (401, 400, 416, 417), (394, 393, 409, 410), (402, 401, 417, 418), (395, 394, 410, 411), (388, 403, 404), (601, 402, 418), (396, 395, 411, 412), (389, 388, 404, 405), (417, 416, 431, 432), (410, 409, 424, 425), (418, 417, 432, 433), (411, 410, 425, 426), (404, 403, 419), (601, 418, 433), (412, 411, 426, 427), (405, 404, 419, 420), (413, 412, 427, 428), (406, 405, 420, 421), (414, 413, 428, 429), (407, 406, 421, 422), (415, 414, 429, 430), (408, 407, 422, 423), (416, 415, 430, 431), (409, 408, 423, 424), (421, 420, 435, 436), (429, 428, 443, 444), (422, 421, 436, 437), (430, 429, 444, 445), (423, 422, 437, 438), (431, 430, 445, 446), (424, 423, 438, 439), (432, 431, 446, 447), (425, 424, 439, 440), (433, 432, 447, 448), (426, 425, 440, 441), (419, 403, 434), (601, 433, 448), (427, 426, 441, 442), (420, 419, 434, 435), (428, 427, 442, 443), (440, 439, 454, 455), (448, 447, 462, 463), (441, 440, 455, 456), (434, 403, 449), (601, 448, 463), (442, 441, 456, 457), (435, 434, 449, 450), (443, 442, 457, 458), (436, 435, 450, 451), (444, 443, 458, 459), (437, 436, 451, 452), (445, 444, 459, 460), (438, 437, 452, 453), (446, 445, 460, 461), (439, 438, 453, 454), (447, 446, 461, 462), (459, 458, 473, 474), (452, 451, 466, 467), (460, 459, 474, 475), (453, 452, 467, 468), (461, 460, 475, 476), (454, 453, 468, 469), (462, 461, 476, 477), (455, 454, 469, 470), (463, 462, 477, 478), (456, 455, 470, 471), (449, 403, 464), (601, 463, 478), (457, 456, 471, 472), (450, 449, 464, 465), (458, 457, 472, 473), (451, 450, 465, 466), (478, 477, 492, 493), (471, 470, 485, 486), (464, 403, 479), (601, 478, 493), (472, 471, 486, 487), (465, 464, 479, 480), (473, 472, 487, 488), (466, 465, 480, 481), (474, 473, 488, 489), (467, 466, 481, 482), (475, 474, 489, 490), (468, 467, 482, 483), (476, 475, 490, 491), (469, 468, 483, 484), (477, 476, 491, 492), (470, 469, 484, 485), (482, 481, 496, 497), (490, 489, 504, 505), (483, 482, 497, 498), (491, 490, 505, 506), (484, 483, 498, 499), (492, 491, 506, 507), (485, 484, 499, 500), (493, 492, 507, 508), (486, 485, 500, 501), (479, 403, 494), (601, 493, 508), (487, 486, 501, 502), (480, 479, 494, 495), (488, 487, 502, 503), (481, 480, 495, 496), (489, 488, 503, 504), (501, 500, 515, 516), (494, 403, 509), (601, 508, 523), (502, 501, 516, 517), (495, 494, 509, 510), (503, 502, 517, 518), (496, 495, 510, 511), (504, 503, 518, 519), (497, 496, 511, 512), (505, 504, 519, 520), (498, 497, 512, 513), (506, 505, 520, 521), (499, 498, 513, 514), (507, 506, 521, 522), (500, 499, 514, 515), (508, 507, 522, 523), (520, 519, 534, 535), (513, 512, 527, 528), (521, 520, 535, 536), (514, 513, 528, 529), (522, 521, 536, 537), (515, 514, 529, 530), (523, 522, 537, 538), (516, 515, 530, 531), (509, 403, 524), (601, 523, 538), (517, 516, 531, 532), (510, 509, 524, 525), (518, 517, 532, 533), (511, 510, 525, 526), (519, 518, 533, 534), (512, 511, 526, 527), (601, 538, 553), (532, 531, 546, 547), (525, 524, 539, 540), (533, 532, 547, 548), (526, 525, 540, 541), (534, 533, 548, 549), (527, 526, 541, 542), (535, 534, 549, 550), (528, 527, 542, 543), (536, 535, 550, 551), (529, 528, 543, 544), (537, 536, 551, 552), (530, 529, 544, 545), (538, 537, 552, 553), (531, 530, 545, 546), (524, 403, 539), (551, 550, 565, 566), (544, 543, 558, 559), (552, 551, 566, 567), (545, 544, 559, 560), (553, 552, 567, 568), (546, 545, 560, 561), (539, 403, 554), (601, 553, 568), (547, 546, 561, 562), (540, 539, 554, 555), (548, 547, 562, 563), (541, 540, 555, 556), (549, 548, 563, 564), (542, 541, 556, 557), (550, 549, 564, 565), (543, 542, 557, 558), (555, 554, 569, 570), (563, 562, 577, 578), (556, 555, 570, 571), (564, 563, 578, 579), (557, 556, 571, 572), (565, 564, 579, 580), (558, 557, 572, 573), (566, 565, 580, 581), (559, 558, 573, 574), (567, 566, 581, 582), (560, 559, 574, 575), (568, 567, 582, 583), (561, 560, 575, 576), (554, 403, 569), (601, 568, 583), (562, 561, 576, 577), (574, 573, 588, 589), (582, 581, 596, 597), (575, 574, 589, 590), (583, 582, 597, 598), (576, 575, 590, 591), (569, 403, 584), (601, 583, 598), (577, 576, 591, 592), (570, 569, 584, 585), (578, 577, 592, 593), (571, 570, 585, 586), (579, 578, 593, 594), (572, 571, 586, 587), (580, 579, 594, 595), (573, 572, 587, 588), (581, 580, 595, 596), (593, 592, 6, 7), (586, 585, 1, 599), (594, 593, 7, 8), (587, 586, 599, 600), (595, 594, 8, 9), (588, 587, 600, 2), (596, 595, 9, 10), (589, 588, 2, 3), (597, 596, 10, 11), (590, 589, 3, 4), (598, 597, 11, 12), (591, 590, 4, 5), (584, 403, 0), (601, 598, 12), (592, 591, 5, 6), (585, 584, 0, 1)])
me_sphere.polygons.foreach_set('use_smooth', [True] * 640)
_uv = me_sphere.uv_layers.new(name='UVMap')
_uv.uv.foreach_set('vector', [0.75, 0.5625, 0.75, 0.625, 0.725, 0.625, 0.725, 0.5625, 0.75, 0.0625, 0.75, 0.125, 0.725, 0.125, 0.725, 0.0625, 0.75, 0.5, 0.75, 0.5625, 0.725, 0.5625, 0.725, 0.5, 0.75, 0.9375, 0.7375, 1.0, 0.725, 0.9375, 0.7375, 0.0, 0.75, 0.0625, 0.725, 0.0625, 0.75, 0.4375, 0.75, 0.5, 0.725, 0.5, 0.725, 0.4375, 0.75, 0.875, 0.75, 0.9375, 0.725, 0.9375, 0.725, 0.875, 0.75, 0.375, 0.75, 0.4375, 0.725, 0.4375, 0.725, 0.375, 0.75, 0.8125, 0.75, 0.875, 0.725, 0.875, 0.725, 0.8125, 0.75, 0.3125, 0.75, 0.375, 0.725, 0.375, 0.725, 0.3125, 0.75, 0.75, 0.75, 0.8125, 0.725, 0.8125, 0.725, 0.75, 0.75, 0.25, 0.75, 0.3125, 0.725, 0.3125, 0.725, 0.25, 0.75, 0.6875, 0.75, 0.75, 0.725, 0.75, 0.725, 0.6875, 0.75, 0.1875, 0.75, 0.25, 0.725, 0.25, 0.725, 0.1875, 0.75, 0.625, 0.75, 0.6875, 0.725, 0.6875, 0.725, 0.625, 0.75, 0.125, 0.75, 0.1875, 0.725, 0.1875, 0.725, 0.125, 0.725, 0.625, 0.725, 0.6875, 0.7, 0.6875, 0.7, 0.625, 0.725, 0.125, 0.725, 0.1875, 0.7, 0.1875, 0.7, 0.125, 0.725, 0.5625, 0.725, 0.625, 0.7, 0.625, 0.7, 0.5625, 0.725, 0.0625, 0.725, 0.125, 0.7, 0.125, 0.7, 0.0625, 0.725, 0.5, 0.725, 0.5625, 0.7, 0.5625, 0.7, 0.5, 0.725, 0.9375, 0.7125, 1.0, 0.7, 0.9375, 0.7125, 0.0, 0.725, 0.0625, 0.7, 0.0625, 0.725, 0.4375, 0.725, 0.5, 0.7, 0.5, 0.7, 0.4375, 0.725, 0.875, 0.725, 0.9375, 0.7, 0.9375, 0.7, 0.875, 0.725, 0.375, 0.725, 0.4375, 0.7, 0.4375, 0.7, 0.375, 0.725, 0.8125, 0.725, 0.875, 0.7, 0.875, 0.7, 0.8125, 0.725, 0.3125, 0.725, 0.375, 0.7, 0.375, 0.7, 0.3125, 0.725, 0.75, 0.725, 0.8125, 0.7, 0.8125, 0.7, 0.75, 0.725, 0.25, 0.725, 0.3125, 0.7, 0.3125, 0.7, 0.25, 0.725, 0.6875, 0.725, 0.75, 0.7, 0.75, 0.7, 0.6875, 0.725, 0.1875, 0.725, 0.25, 0.7, 0.25, 0.7, 0.1875, 0.7, 0.375, 0.7, 0.4375, 0.675, 0.4375, 0.675, 0.375, 0.7, 0.8125, 0.7, 0.875, 0.675, 0.875, 0.675, 0.8125, 0.7, 0.3125, 0.7, 0.375, 0.675, 0.375, 0.675, 0.3125, 0.7, 0.75, 0.7, 0.8125, 0.675, 0.8125, 0.675, 0.75, 0.7, 0.25, 0.7, 0.3125, 0.675, 0.3125, 0.675, 0.25, 0.7, 0.6875, 0.7, 0.75, 0.675, 0.75, 0.675, 0.6875, 0.7, 0.1875, 0.7, 0.25, 0.675, 0.25, 0.675, 0.1875, 0.7, 0.625, 0.7, 0.6875, 0.675, 0.6875, 0.675, 0.625, 0.7, 0.125, 0.7, 0.1875, 0.675, 0.1875, 0.675, 0.125, 0.7, 0.5625, 0.7, 0.625, 0.675, 0.625, 0.675, 0.5625, 0.7, 0.0625, 0.7, 0.125, 0.675, 0.125, 0.675, 0.0625, 0.7, 0.5, 0.7, 0.5625, 0.675, 0.5625, 0.675, 0.5, 0.7, 0.9375, 0.6875, 1.0, 0.675, 0.9375, 0.6875, 0.0, 0.7, 0.0625, 0.675, 0.0625, 0.7, 0.4375, 0.7, 0.5, 0.675, 0.5, 0.675, 0.4375, 0.7, 0.875, 0.7, 0.9375, 0.675, 0.9375, 0.675, 0.875, 0.675, 0.125, 0.675, 0.1875, 0.65, 0.1875, 0.65, 0.125, 0.675, 0.5625, 0.675, 0.625, 0.65, 0.625, 0.65, 0.5625, 0.675, 0.0625, 0.675, 0.125, 0.65, 0.125, 0.65, 0.0625, 0.675, 0.5, 0.675, 0.5625, 0.65, 0.5625, 0.65, 0.5, 0.675, 0.9375, 0.6625, 1.0, 0.65, 0.9375, 0.6625, 0.0, 0.675, 0.0625, 0.65, 0.0625, 0.675, 0.4375, 0.675, 0.5, 0.65, 0.5, 0.65, 0.4375, 0.675, 0.875, 0.675, 0.9375, 0.65, 0.9375, 0.65, 0.875, 0.675, 0.375, 0.675, 0.4375, 0.65, 0.4375, 0.65, 0.375, 0.675, 0.8125, 0.675, 0.875, 0.65, 0.875, 0.65, 0.8125, 0.675, 0.3125, 0.675, 0.375, 0.65, 0.375, 0.65, 0.3125, 0.675, 0.75, 0.675, 0.8125, 0.65, 0.8125, 0.65, 0.75, 0.675, 0.25, 0.675, 0.3125, 0.65, 0.3125, 0.65, 0.25, 0.675, 0.6875, 0.675, 0.75, 0.65, 0.75, 0.65, 0.6875, 0.675, 0.1875, 0.675, 0.25, 0.65, 0.25, 0.65, 0.1875, 0.675, 0.625, 0.675, 0.6875, 0.65, 0.6875, 0.65, 0.625, 0.65, 0.8125, 0.65, 0.875, 0.625, 0.875, 0.625, 0.8125, 0.65, 0.3125, 0.65, 0.375, 0.625, 0.375, 0.625, 0.3125, 0.65, 0.75, 0.65, 0.8125, 0.625, 0.8125, 0.625, 0.75, 0.65, 0.25, 0.65, 0.3125, 0.625, 0.3125, 0.625, 0.25, 0.65, 0.6875, 0.65, 0.75, 0.625, 0.75, 0.625, 0.6875, 0.65, 0.1875, 0.65, 0.25, 0.625, 0.25, 0.625, 0.1875, 0.65, 0.625, 0.65, 0.6875, 0.625, 0.6875, 0.625, 0.625, 0.65, 0.125, 0.65, 0.1875, 0.625, 0.1875, 0.625, 0.125, 0.65, 0.5625, 0.65, 0.625, 0.625, 0.625, 0.625, 0.5625, 0.65, 0.0625, 0.65, 0.125, 0.625, 0.125, 0.625, 0.0625, 0.65, 0.5, 0.65, 0.5625, 0.625, 0.5625, 0.625, 0.5, 0.65, 0.9375, 0.6375, 1.0, 0.625, 0.9375, 0.6375, 0.0, 0.65, 0.0625, 0.625, 0.0625, 0.65, 0.4375, 0.65, 0.5, 0.625, 0.5, 0.625, 0.4375, 0.65, 0.875, 0.65, 0.9375, 0.625, 0.9375, 0.625, 0.875, 0.65, 0.375, 0.65, 0.4375, 0.625, 0.4375, 0.625, 0.375, 0.625, 0.5625, 0.625, 0.625, 0.6, 0.625, 0.6, 0.5625, 0.625, 0.0625, 0.625, 0.125, 0.6, 0.125, 0.6, 0.0625, 0.625, 0.5, 0.625, 0.5625, 0.6, 0.5625, 0.6, 0.5, 0.625, 0.9375, 0.6125, 1.0, 0.6, 0.9375, 0.6125, 0.0, 0.625, 0.0625, 0.6, 0.0625, 0.625, 0.4375, 0.625, 0.5, 0.6, 0.5, 0.6, 0.4375, 0.625, 0.875, 0.625, 0.9375, 0.6, 0.9375, 0.6, 0.875, 0.625, 0.375, 0.625, 0.4375, 0.6, 0.4375, 0.6, 0.375, 0.625, 0.8125, 0.625, 0.875, 0.6, 0.875, 0.6, 0.8125, 0.625, 0.3125, 0.625, 0.375, 0.6, 0.375, 0.6, 0.3125, 0.625, 0.75, 0.625, 0.8125, 0.6, 0.8125, 0.6, 0.75, 0.625, 0.25, 0.625, 0.3125, 0.6, 0.3125, 0.6, 0.25, 0.625, 0.6875, 0.625, 0.75, 0.6, 0.75, 0.6, 0.6875, 0.625, 0.1875, 0.625, 0.25, 0.6, 0.25, 0.6, 0.1875, 0.625, 0.625, 0.625, 0.6875, 0.6, 0.6875, 0.6, 0.625, 0.625, 0.125, 0.625, 0.1875, 0.6, 0.1875, 0.6, 0.125, 0.6, 0.3125, 0.6, 0.375, 0.575, 0.375, 0.575, 0.3125, 0.6, 0.75, 0.6, 0.8125, 0.575, 0.8125, 0.575, 0.75, 0.6, 0.25, 0.6, 0.3125, 0.575, 0.3125, 0.575, 0.25, 0.6, 0.6875, 0.6, 0.75, 0.575, 0.75, 0.575, 0.6875, 0.6, 0.1875, 0.6, 0.25, 0.575, 0.25, 0.575, 0.1875, 0.6, 0.625, 0.6, 0.6875, 0.575, 0.6875, 0.575, 0.625, 0.6, 0.125, 0.6, 0.1875, 0.575, 0.1875, 0.575, 0.125, 0.6, 0.5625, 0.6, 0.625, 0.575, 0.625, 0.575, 0.5625, 0.6, 0.0625, 0.6, 0.125, 0.575, 0.125, 0.575, 0.0625, 0.6, 0.5, 0.6, 0.5625, 0.575, 0.5625, 0.575, 0.5, 0.6, 0.9375, 0.5875, 1.0, 0.575, 0.9375, 0.5875, 0.0, 0.6, 0.0625, 0.575, 0.0625, 0.6, 0.4375, 0.6, 0.5, 0.575, 0.5, 0.575, 0.4375, 0.6, 0.875, 0.6, 0.9375, 0.575, 0.9375, 0.575, 0.875, 0.6, 0.375, 0.6, 0.4375, 0.575, 0.4375, 0.575, 0.375, 0.6, 0.8125, 0.6, 0.875, 0.575, 0.875, 0.575, 0.8125, 0.575, 0.0625, 0.575, 0.125, 0.55, 0.125, 0.55, 0.0625, 0.575, 0.5, 0.575, 0.5625, 0.55, 0.5625, 0.55, 0.5, 0.575, 0.9375, 0.5625, 1.0, 0.55, 0.9375, 0.5625, 0.0, 0.575, 0.0625, 0.55, 0.0625, 0.575, 0.4375, 0.575, 0.5, 0.55, 0.5, 0.55, 0.4375, 0.575, 0.875, 0.575, 0.9375, 0.55, 0.9375, 0.55, 0.875, 0.575, 0.375, 0.575, 0.4375, 0.55, 0.4375, 0.55, 0.375, 0.575, 0.8125, 0.575, 0.875, 0.55, 0.875, 0.55, 0.8125, 0.575, 0.3125, 0.575, 0.375, 0.55, 0.375, 0.55, 0.3125, 0.575, 0.75, 0.575, 0.8125, 0.55, 0.8125, 0.55, 0.75, 0.575, 0.25, 0.575, 0.3125, 0.55, 0.3125, 0.55, 0.25, 0.575, 0.6875, 0.575, 0.75, 0.55, 0.75, 0.55, 0.6875, 0.575, 0.1875, 0.575, 0.25, 0.55, 0.25, 0.55, 0.1875, 0.575, 0.625, 0.575, 0.6875, 0.55, 0.6875, 0.55, 0.625, 0.575, 0.125, 0.575, 0.1875, 0.55, 0.1875, 0.55, 0.125, 0.575, 0.5625, 0.575, 0.625, 0.55, 0.625, 0.55, 0.5625, 0.55, 0.25, 0.55, 0.3125, 0.525, 0.3125, 0.525, 0.25, 0.55, 0.6875, 0.55, 0.75, 0.525, 0.75, 0.525, 0.6875, 0.55, 0.1875, 0.55, 0.25, 0.525, 0.25, 0.525, 0.1875, 0.55, 0.625, 0.55, 0.6875, 0.525, 0.6875, 0.525, 0.625, 0.55, 0.125, 0.55, 0.1875, 0.525, 0.1875, 0.525, 0.125, 0.55, 0.5625, 0.55, 0.625, 0.525, 0.625, 0.525, 0.5625, 0.55, 0.0625, 0.55, 0.125, 0.525, 0.125, 0.525, 0.0625, 0.55, 0.5, 0.55, 0.5625, 0.525, 0.5625, 0.525, 0.5, 0.55, 0.9375, 0.5375, 1.0, 0.525, 0.9375, 0.5375, 0.0, 0.55, 0.0625, 0.525, 0.0625, 0.55, 0.4375, 0.55, 0.5, 0.525, 0.5, 0.525, 0.4375, 0.55, 0.875, 0.55, 0.9375, 0.525, 0.9375, 0.525, 0.875, 0.55, 0.375, 0.55, 0.4375, 0.525, 0.4375, 0.525, 0.375, 0.55, 0.8125, 0.55, 0.875, 0.525, 0.875, 0.525, 0.8125, 0.55, 0.3125, 0.55, 0.375, 0.525, 0.375, 0.525, 0.3125, 0.55, 0.75, 0.55, 0.8125, 0.525, 0.8125, 0.525, 0.75, 0.525, 0.9375, 0.5125, 1.0, 0.5, 0.9375, 0.5125, 0.0, 0.525, 0.0625, 0.5, 0.0625, 0.525, 0.4375, 0.525, 0.5, 0.5, 0.5, 0.5, 0.4375, 0.525, 0.875, 0.525, 0.9375, 0.5, 0.9375, 0.5, 0.875, 0.525, 0.375, 0.525, 0.4375, 0.5, 0.4375, 0.5, 0.375, 0.525, 0.8125, 0.525, 0.875, 0.5, 0.875, 0.5, 0.8125, 0.525, 0.3125, 0.525, 0.375, 0.5, 0.375, 0.5, 0.3125, 0.525, 0.75, 0.525, 0.8125, 0.5, 0.8125, 0.5, 0.75, 0.525, 0.25, 0.525, 0.3125, 0.5, 0.3125, 0.5, 0.25, 0.525, 0.6875, 0.525, 0.75, 0.5, 0.75, 0.5, 0.6875, 0.525, 0.1875, 0.525, 0.25, 0.5, 0.25, 0.5, 0.1875, 0.525, 0.625, 0.525, 0.6875, 0.5, 0.6875, 0.5, 0.625, 0.525, 0.125, 0.525, 0.1875, 0.5, 0.1875, 0.5, 0.125, 0.525, 0.5625, 0.525, 0.625, 0.5, 0.625, 0.5, 0.5625, 0.525, 0.0625, 0.525, 0.125, 0.5, 0.125, 0.5, 0.0625, 0.525, 0.5, 0.525, 0.5625, 0.5, 0.5625, 0.5, 0.5, 0.5, 0.6875, 0.5, 0.75, 0.475, 0.75, 0.475, 0.6875, 0.5, 0.1875, 0.5, 0.25, 0.475, 0.25, 0.475, 0.1875, 0.5, 0.625, 0.5, 0.6875, 0.475, 0.6875, 0.475, 0.625, 0.5, 0.125, 0.5, 0.1875, 0.475, 0.1875, 0.475, 0.125, 0.5, 0.5625, 0.5, 0.625, 0.475, 0.625, 0.475, 0.5625, 0.5, 0.0625, 0.5, 0.125, 0.475, 0.125, 0.475, 0.0625, 0.5, 0.5, 0.5, 0.5625, 0.475, 0.5625, 0.475, 0.5, 0.5, 0.9375, 0.4875, 1.0, 0.475, 0.9375, 0.4875, 0.0, 0.5, 0.0625, 0.475, 0.0625, 0.5, 0.4375, 0.5, 0.5, 0.475, 0.5, 0.475, 0.4375, 0.5, 0.875, 0.5, 0.9375, 0.475, 0.9375, 0.475, 0.875, 0.5, 0.375, 0.5, 0.4375, 0.475, 0.4375, 0.475, 0.375, 0.5, 0.8125, 0.5, 0.875, 0.475, 0.875, 0.475, 0.8125, 0.5, 0.3125, 0.5, 0.375, 0.475, 0.375, 0.475, 0.3125, 0.5, 0.75, 0.5, 0.8125, 0.475, 0.8125, 0.475, 0.75, 0.5, 0.25, 0.5, 0.3125, 0.475, 0.3125, 0.475, 0.25, 0.475, 0.4375, 0.475, 0.5, 0.45, 0.5, 0.45, 0.4375, 0.475, 0.875, 0.475, 0.9375, 0.45, 0.9375, 0.45, 0.875, 0.475, 0.375, 0.475, 0.4375, 0.45, 0.4375, 0.45, 0.375, 0.475, 0.8125, 0.475, 0.875, 0.45, 0.875, 0.45, 0.8125, 0.475, 0.3125, 0.475, 0.375, 0.45, 0.375, 0.45, 0.3125, 0.475, 0.75, 0.475, 0.8125, 0.45, 0.8125, 0.45, 0.75, 0.475, 0.25, 0.475, 0.3125, 0.45, 0.3125, 0.45, 0.25, 0.475, 0.6875, 0.475, 0.75, 0.45, 0.75, 0.45, 0.6875, 0.475, 0.1875, 0.475, 0.25, 0.45, 0.25, 0.45, 0.1875, 0.475, 0.625, 0.475, 0.6875, 0.45, 0.6875, 0.45, 0.625, 0.475, 0.125, 0.475, 0.1875, 0.45, 0.1875, 0.45, 0.125, 0.475, 0.5625, 0.475, 0.625, 0.45, 0.625, 0.45, 0.5625, 0.475, 0.0625, 0.475, 0.125, 0.45, 0.125, 0.45, 0.0625, 0.475, 0.5, 0.475, 0.5625, 0.45, 0.5625, 0.45, 0.5, 0.475, 0.9375, 0.4625, 1.0, 0.45, 0.9375, 0.4625, 0.0, 0.475, 0.0625, 0.45, 0.0625, 0.45, 0.1875, 0.45, 0.25, 0.425, 0.25, 0.425, 0.1875, 0.45, 0.625, 0.45, 0.6875, 0.425, 0.6875, 0.425, 0.625, 0.45, 0.125, 0.45, 0.1875, 0.425, 0.1875, 0.425, 0.125, 0.45, 0.5625, 0.45, 0.625, 0.425, 0.625, 0.425, 0.5625, 0.45, 0.0625, 0.45, 0.125, 0.425, 0.125, 0.425, 0.0625, 0.45, 0.5, 0.45, 0.5625, 0.425, 0.5625, 0.425, 0.5, 0.45, 0.9375, 0.4375, 1.0, 0.425, 0.9375, 0.4375, 0.0, 0.45, 0.0625, 0.425, 0.0625, 0.45, 0.4375, 0.45, 0.5, 0.425, 0.5, 0.425, 0.4375, 0.45, 0.875, 0.45, 0.9375, 0.425, 0.9375, 0.425, 0.875, 0.45, 0.375, 0.45, 0.4375, 0.425, 0.4375, 0.425, 0.375, 0.45, 0.8125, 0.45, 0.875, 0.425, 0.875, 0.425, 0.8125, 0.45, 0.3125, 0.45, 0.375, 0.425, 0.375, 0.425, 0.3125, 0.45, 0.75, 0.45, 0.8125, 0.425, 0.8125, 0.425, 0.75, 0.45, 0.25, 0.45, 0.3125, 0.425, 0.3125, 0.425, 0.25, 0.45, 0.6875, 0.45, 0.75, 0.425, 0.75, 0.425, 0.6875, 0.425, 0.875, 0.425, 0.9375, 0.4, 0.9375, 0.4, 0.875, 0.425, 0.375, 0.425, 0.4375, 0.4, 0.4375, 0.4, 0.375, 0.425, 0.8125, 0.425, 0.875, 0.4, 0.875, 0.4, 0.8125, 0.425, 0.3125, 0.425, 0.375, 0.4, 0.375, 0.4, 0.3125, 0.425, 0.75, 0.425, 0.8125, 0.4, 0.8125, 0.4, 0.75, 0.425, 0.25, 0.425, 0.3125, 0.4, 0.3125, 0.4, 0.25, 0.425, 0.6875, 0.425, 0.75, 0.4, 0.75, 0.4, 0.6875, 0.425, 0.1875, 0.425, 0.25, 0.4, 0.25, 0.4, 0.1875, 0.425, 0.625, 0.425, 0.6875, 0.4, 0.6875, 0.4, 0.625, 0.425, 0.125, 0.425, 0.1875, 0.4, 0.1875, 0.4, 0.125, 0.425, 0.5625, 0.425, 0.625, 0.4, 0.625, 0.4, 0.5625, 0.425, 0.0625, 0.425, 0.125, 0.4, 0.125, 0.4, 0.0625, 0.425, 0.5, 0.425, 0.5625, 0.4, 0.5625, 0.4, 0.5, 0.425, 0.9375, 0.4125, 1.0, 0.4, 0.9375, 0.4125, 0.0, 0.425, 0.0625, 0.4, 0.0625, 0.425, 0.4375, 0.425, 0.5, 0.4, 0.5, 0.4, 0.4375, 0.4, 0.625, 0.4, 0.6875, 0.375, 0.6875, 0.375, 0.625, 0.4, 0.125, 0.4, 0.1875, 0.375, 0.1875, 0.375, 0.125, 0.4, 0.5625, 0.4, 0.625, 0.375, 0.625, 0.375, 0.5625, 0.4, 0.0625, 0.4, 0.125, 0.375, 0.125, 0.375, 0.0625, 0.4, 0.5, 0.4, 0.5625, 0.375, 0.5625, 0.375, 0.5, 0.4, 0.9375, 0.3875, 1.0, 0.375, 0.9375, 0.3875, 0.0, 0.4, 0.0625, 0.375, 0.0625, 0.4, 0.4375, 0.4, 0.5, 0.375, 0.5, 0.375, 0.4375, 0.4, 0.875, 0.4, 0.9375, 0.375, 0.9375, 0.375, 0.875, 0.4, 0.375, 0.4, 0.4375, 0.375, 0.4375, 0.375, 0.375, 0.4, 0.8125, 0.4, 0.875, 0.375, 0.875, 0.375, 0.8125, 0.4, 0.3125, 0.4, 0.375, 0.375, 0.375, 0.375, 0.3125, 0.4, 0.75, 0.4, 0.8125, 0.375, 0.8125, 0.375, 0.75, 0.4, 0.25, 0.4, 0.3125, 0.375, 0.3125, 0.375, 0.25, 0.4, 0.6875, 0.4, 0.75, 0.375, 0.75, 0.375, 0.6875, 0.4, 0.1875, 0.4, 0.25, 0.375, 0.25, 0.375, 0.1875, 0.375, 0.375, 0.375, 0.4375, 0.35, 0.4375, 0.35, 0.375, 0.375, 0.8125, 0.375, 0.875, 0.35, 0.875, 0.35, 0.8125, 0.375, 0.3125, 0.375, 0.375, 0.35, 0.375, 0.35, 0.3125, 0.375, 0.75, 0.375, 0.8125, 0.35, 0.8125, 0.35, 0.75, 0.375, 0.25, 0.375, 0.3125, 0.35, 0.3125, 0.35, 0.25, 0.375, 0.6875, 0.375, 0.75, 0.35, 0.75, 0.35, 0.6875, 0.375, 0.1875, 0.375, 0.25, 0.35, 0.25, 0.35, 0.1875, 0.375, 0.625, 0.375, 0.6875, 0.35, 0.6875, 0.35, 0.625, 0.375, 0.125, 0.375, 0.1875, 0.35, 0.1875, 0.35, 0.125, 0.375, 0.5625, 0.375, 0.625, 0.35, 0.625, 0.35, 0.5625, 0.375, 0.0625, 0.375, 0.125, 0.35, 0.125, 0.35, 0.0625, 0.375, 0.5, 0.375, 0.5625, 0.35, 0.5625, 0.35, 0.5, 0.375, 0.9375, 0.3625, 1.0, 0.35, 0.9375, 0.3625, 0.0, 0.375, 0.0625, 0.35, 0.0625, 0.375, 0.4375, 0.375, 0.5, 0.35, 0.5, 0.35, 0.4375, 0.375, 0.875, 0.375, 0.9375, 0.35, 0.9375, 0.35, 0.875, 0.35, 0.125, 0.35, 0.1875, 0.325, 0.1875, 0.325, 0.125, 0.35, 0.5625, 0.35, 0.625, 0.325, 0.625, 0.325, 0.5625, 0.35, 0.0625, 0.35, 0.125, 0.325, 0.125, 0.325, 0.0625, 0.35, 0.5, 0.35, 0.5625, 0.325, 0.5625, 0.325, 0.5, 0.35, 0.9375, 0.3375, 1.0, 0.325, 0.9375, 0.3375, 0.0, 0.35, 0.0625, 0.325, 0.0625, 0.35, 0.4375, 0.35, 0.5, 0.325, 0.5, 0.325, 0.4375, 0.35, 0.875, 0.35, 0.9375, 0.325, 0.9375, 0.325, 0.875, 0.35, 0.375, 0.35, 0.4375, 0.325, 0.4375, 0.325, 0.375, 0.35, 0.8125, 0.35, 0.875, 0.325, 0.875, 0.325, 0.8125, 0.35, 0.3125, 0.35, 0.375, 0.325, 0.375, 0.325, 0.3125, 0.35, 0.75, 0.35, 0.8125, 0.325, 0.8125, 0.325, 0.75, 0.35, 0.25, 0.35, 0.3125, 0.325, 0.3125, 0.325, 0.25, 0.35, 0.6875, 0.35, 0.75, 0.325, 0.75, 0.325, 0.6875, 0.35, 0.1875, 0.35, 0.25, 0.325, 0.25, 0.325, 0.1875, 0.35, 0.625, 0.35, 0.6875, 0.325, 0.6875, 0.325, 0.625, 0.325, 0.3125, 0.325, 0.375, 0.3, 0.375, 0.3, 0.3125, 0.325, 0.75, 0.325, 0.8125, 0.3, 0.8125, 0.3, 0.75, 0.325, 0.25, 0.325, 0.3125, 0.3, 0.3125, 0.3, 0.25, 0.325, 0.6875, 0.325, 0.75, 0.3, 0.75, 0.3, 0.6875, 0.325, 0.1875, 0.325, 0.25, 0.3, 0.25, 0.3, 0.1875, 0.325, 0.625, 0.325, 0.6875, 0.3, 0.6875, 0.3, 0.625, 0.325, 0.125, 0.325, 0.1875, 0.3, 0.1875, 0.3, 0.125, 0.325, 0.5625, 0.325, 0.625, 0.3, 0.625, 0.3, 0.5625, 0.325, 0.0625, 0.325, 0.125, 0.3, 0.125, 0.3, 0.0625, 0.325, 0.5, 0.325, 0.5625, 0.3, 0.5625, 0.3, 0.5, 0.325, 0.9375, 0.3125, 1.0, 0.3, 0.9375, 0.3125, 0.0, 0.325, 0.0625, 0.3, 0.0625, 0.325, 0.4375, 0.325, 0.5, 0.3, 0.5, 0.3, 0.4375, 0.325, 0.875, 0.325, 0.9375, 0.3, 0.9375, 0.3, 0.875, 0.325, 0.375, 0.325, 0.4375, 0.3, 0.4375, 0.3, 0.375, 0.325, 0.8125, 0.325, 0.875, 0.3, 0.875, 0.3, 0.8125, 0.3, 0.0625, 0.3, 0.125, 0.275, 0.125, 0.275, 0.0625, 0.3, 0.5, 0.3, 0.5625, 0.275, 0.5625, 0.275, 0.5, 0.3, 0.9375, 0.2875, 1.0, 0.275, 0.9375, 0.2875, 0.0, 0.3, 0.0625, 0.275, 0.0625, 0.3, 0.4375, 0.3, 0.5, 0.275, 0.5, 0.275, 0.4375, 0.3, 0.875, 0.3, 0.9375, 0.275, 0.9375, 0.275, 0.875, 0.3, 0.375, 0.3, 0.4375, 0.275, 0.4375, 0.275, 0.375, 0.3, 0.8125, 0.3, 0.875, 0.275, 0.875, 0.275, 0.8125, 0.3, 0.3125, 0.3, 0.375, 0.275, 0.375, 0.275, 0.3125, 0.3, 0.75, 0.3, 0.8125, 0.275, 0.8125, 0.275, 0.75, 0.3, 0.25, 0.3, 0.3125, 0.275, 0.3125, 0.275, 0.25, 0.3, 0.6875, 0.3, 0.75, 0.275, 0.75, 0.275, 0.6875, 0.3, 0.1875, 0.3, 0.25, 0.275, 0.25, 0.275, 0.1875, 0.3, 0.625, 0.3, 0.6875, 0.275, 0.6875, 0.275, 0.625, 0.3, 0.125, 0.3, 0.1875, 0.275, 0.1875, 0.275, 0.125, 0.3, 0.5625, 0.3, 0.625, 0.275, 0.625, 0.275, 0.5625, 0.275, 0.75, 0.275, 0.8125, 0.25, 0.8125, 0.25, 0.75, 0.275, 0.25, 0.275, 0.3125, 0.25, 0.3125, 0.25, 0.25, 0.275, 0.6875, 0.275, 0.75, 0.25, 0.75, 0.25, 0.6875, 0.275, 0.1875, 0.275, 0.25, 0.25, 0.25, 0.25, 0.1875, 0.275, 0.625, 0.275, 0.6875, 0.25, 0.6875, 0.25, 0.625, 0.275, 0.125, 0.275, 0.1875, 0.25, 0.1875, 0.25, 0.125, 0.275, 0.5625, 0.275, 0.625, 0.25, 0.625, 0.25, 0.5625, 0.275, 0.0625, 0.275, 0.125, 0.25, 0.125, 0.25, 0.0625, 0.275, 0.5, 0.275, 0.5625, 0.25, 0.5625, 0.25, 0.5, 0.275, 0.9375, 0.2625, 1.0, 0.25, 0.9375, 0.2625, 0.0, 0.275, 0.0625, 0.25, 0.0625, 0.275, 0.4375, 0.275, 0.5, 0.25, 0.5, 0.25, 0.4375, 0.275, 0.875, 0.275, 0.9375, 0.25, 0.9375, 0.25, 0.875, 0.275, 0.375, 0.275, 0.4375, 0.25, 0.4375, 0.25, 0.375, 0.275, 0.8125, 0.275, 0.875, 0.25, 0.875, 0.25, 0.8125, 0.275, 0.3125, 0.275, 0.375, 0.25, 0.375, 0.25, 0.3125, 0.25, 0.5, 0.25, 0.5625, 0.225, 0.5625, 0.225, 0.5, 0.25, 0.9375, 0.2375, 1.0, 0.225, 0.9375, 0.2375, 0.0, 0.25, 0.0625, 0.225, 0.0625, 0.25, 0.4375, 0.25, 0.5, 0.225, 0.5, 0.225, 0.4375, 0.25, 0.875, 0.25, 0.9375, 0.225, 0.9375, 0.225, 0.875, 0.25, 0.375, 0.25, 0.4375, 0.225, 0.4375, 0.225, 0.375, 0.25, 0.8125, 0.25, 0.875, 0.225, 0.875, 0.225, 0.8125, 0.25, 0.3125, 0.25, 0.375, 0.225, 0.375, 0.225, 0.3125, 0.25, 0.75, 0.25, 0.8125, 0.225, 0.8125, 0.225, 0.75, 0.25, 0.25, 0.25, 0.3125, 0.225, 0.3125, 0.225, 0.25, 0.25, 0.6875, 0.25, 0.75, 0.225, 0.75, 0.225, 0.6875, 0.25, 0.1875, 0.25, 0.25, 0.225, 0.25, 0.225, 0.1875, 0.25, 0.625, 0.25, 0.6875, 0.225, 0.6875, 0.225, 0.625, 0.25, 0.125, 0.25, 0.1875, 0.225, 0.1875, 0.225, 0.125, 0.25, 0.5625, 0.25, 0.625, 0.225, 0.625, 0.225, 0.5625, 0.25, 0.0625, 0.25, 0.125, 0.225, 0.125, 0.225, 0.0625, 0.225, 0.25, 0.225, 0.3125, 0.2, 0.3125, 0.2, 0.25, 0.225, 0.6875, 0.225, 0.75, 0.2, 0.75, 0.2, 0.6875, 0.225, 0.1875, 0.225, 0.25, 0.2, 0.25, 0.2, 0.1875, 0.225, 0.625, 0.225, 0.6875, 0.2, 0.6875, 0.2, 0.625, 0.225, 0.125, 0.225, 0.1875, 0.2, 0.1875, 0.2, 0.125, 0.225, 0.5625, 0.225, 0.625, 0.2, 0.625, 0.2, 0.5625, 0.225, 0.0625, 0.225, 0.125, 0.2, 0.125, 0.2, 0.0625, 0.225, 0.5, 0.225, 0.5625, 0.2, 0.5625, 0.2, 0.5, 0.225, 0.9375, 0.2125, 1.0, 0.2, 0.9375, 0.2125, 0.0, 0.225, 0.0625, 0.2, 0.0625, 0.225, 0.4375, 0.225, 0.5, 0.2, 0.5, 0.2, 0.4375, 0.225, 0.875, 0.225, 0.9375, 0.2, 0.9375, 0.2, 0.875, 0.225, 0.375, 0.225, 0.4375, 0.2, 0.4375, 0.2, 0.375, 0.225, 0.8125, 0.225, 0.875, 0.2, 0.875, 0.2, 0.8125, 0.225, 0.3125, 0.225, 0.375, 0.2, 0.375, 0.2, 0.3125, 0.225, 0.75, 0.225, 0.8125, 0.2, 0.8125, 0.2, 0.75, 0.2, 0.9375, 0.1875, 1.0, 0.175, 0.9375, 0.1875, 0.0, 0.2, 0.0625, 0.175, 0.0625, 0.2, 0.4375, 0.2, 0.5, 0.175, 0.5, 0.175, 0.4375, 0.2, 0.875, 0.2, 0.9375, 0.175, 0.9375, 0.175, 0.875, 0.2, 0.375, 0.2, 0.4375, 0.175, 0.4375, 0.175, 0.375, 0.2, 0.8125, 0.2, 0.875, 0.175, 0.875, 0.175, 0.8125, 0.2, 0.3125, 0.2, 0.375, 0.175, 0.375, 0.175, 0.3125, 0.2, 0.75, 0.2, 0.8125, 0.175, 0.8125, 0.175, 0.75, 0.2, 0.25, 0.2, 0.3125, 0.175, 0.3125, 0.175, 0.25, 0.2, 0.6875, 0.2, 0.75, 0.175, 0.75, 0.175, 0.6875, 0.2, 0.1875, 0.2, 0.25, 0.175, 0.25, 0.175, 0.1875, 0.2, 0.625, 0.2, 0.6875, 0.175, 0.6875, 0.175, 0.625, 0.2, 0.125, 0.2, 0.1875, 0.175, 0.1875, 0.175, 0.125, 0.2, 0.5625, 0.2, 0.625, 0.175, 0.625, 0.175, 0.5625, 0.2, 0.0625, 0.2, 0.125, 0.175, 0.125, 0.175, 0.0625, 0.2, 0.5, 0.2, 0.5625, 0.175, 0.5625, 0.175, 0.5, 0.175, 0.6875, 0.175, 0.75, 0.15, 0.75, 0.15, 0.6875, 0.175, 0.1875, 0.175, 0.25, 0.15, 0.25, 0.15, 0.1875, 0.175, 0.625, 0.175, 0.6875, 0.15, 0.6875, 0.15, 0.625, 0.175, 0.125, 0.175, 0.1875, 0.15, 0.1875, 0.15, 0.125, 0.175, 0.5625, 0.175, 0.625, 0.15, 0.625, 0.15, 0.5625, 0.175, 0.0625, 0.175, 0.125, 0.15, 0.125, 0.15, 0.0625, 0.175, 0.5, 0.175, 0.5625, 0.15, 0.5625, 0.15, 0.5, 0.175, 0.9375, 0.1625, 1.0, 0.15, 0.9375, 0.1625, 0.0, 0.175, 0.0625, 0.15, 0.0625, 0.175, 0.4375, 0.175, 0.5, 0.15, 0.5, 0.15, 0.4375, 0.175, 0.875, 0.175, 0.9375, 0.15, 0.9375, 0.15, 0.875, 0.175, 0.375, 0.175, 0.4375, 0.15, 0.4375, 0.15, 0.375, 0.175, 0.8125, 0.175, 0.875, 0.15, 0.875, 0.15, 0.8125, 0.175, 0.3125, 0.175, 0.375, 0.15, 0.375, 0.15, 0.3125, 0.175, 0.75, 0.175, 0.8125, 0.15, 0.8125, 0.15, 0.75, 0.175, 0.25, 0.175, 0.3125, 0.15, 0.3125, 0.15, 0.25, 0.15, 0.4375, 0.15, 0.5, 0.125, 0.5, 0.125, 0.4375, 0.15, 0.875, 0.15, 0.9375, 0.125, 0.9375, 0.125, 0.875, 0.15, 0.375, 0.15, 0.4375, 0.125, 0.4375, 0.125, 0.375, 0.15, 0.8125, 0.15, 0.875, 0.125, 0.875, 0.125, 0.8125, 0.15, 0.3125, 0.15, 0.375, 0.125, 0.375, 0.125, 0.3125, 0.15, 0.75, 0.15, 0.8125, 0.125, 0.8125, 0.125, 0.75, 0.15, 0.25, 0.15, 0.3125, 0.125, 0.3125, 0.125, 0.25, 0.15, 0.6875, 0.15, 0.75, 0.125, 0.75, 0.125, 0.6875, 0.15, 0.1875, 0.15, 0.25, 0.125, 0.25, 0.125, 0.1875, 0.15, 0.625, 0.15, 0.6875, 0.125, 0.6875, 0.125, 0.625, 0.15, 0.125, 0.15, 0.1875, 0.125, 0.1875, 0.125, 0.125, 0.15, 0.5625, 0.15, 0.625, 0.125, 0.625, 0.125, 0.5625, 0.15, 0.0625, 0.15, 0.125, 0.125, 0.125, 0.125, 0.0625, 0.15, 0.5, 0.15, 0.5625, 0.125, 0.5625, 0.125, 0.5, 0.15, 0.9375, 0.1375, 1.0, 0.125, 0.9375, 0.1375, 0.0, 0.15, 0.0625, 0.125, 0.0625, 0.125, 0.1875, 0.125, 0.25, 0.1, 0.25, 0.1, 0.1875, 0.125, 0.625, 0.125, 0.6875, 0.1, 0.6875, 0.1, 0.625, 0.125, 0.125, 0.125, 0.1875, 0.1, 0.1875, 0.1, 0.125, 0.125, 0.5625, 0.125, 0.625, 0.1, 0.625, 0.1, 0.5625, 0.125, 0.0625, 0.125, 0.125, 0.1, 0.125, 0.1, 0.0625, 0.125, 0.5, 0.125, 0.5625, 0.1, 0.5625, 0.1, 0.5, 0.125, 0.9375, 0.1125, 1.0, 0.1, 0.9375, 0.1125, 0.0, 0.125, 0.0625, 0.1, 0.0625, 0.125, 0.4375, 0.125, 0.5, 0.1, 0.5, 0.1, 0.4375, 0.125, 0.875, 0.125, 0.9375, 0.1, 0.9375, 0.1, 0.875, 0.125, 0.375, 0.125, 0.4375, 0.1, 0.4375, 0.1, 0.375, 0.125, 0.8125, 0.125, 0.875, 0.1, 0.875, 0.1, 0.8125, 0.125, 0.3125, 0.125, 0.375, 0.1, 0.375, 0.1, 0.3125, 0.125, 0.75, 0.125, 0.8125, 0.1, 0.8125, 0.1, 0.75, 0.125, 0.25, 0.125, 0.3125, 0.1, 0.3125, 0.1, 0.25, 0.125, 0.6875, 0.125, 0.75, 0.1, 0.75, 0.1, 0.6875, 0.1, 0.375, 0.1, 0.4375, 0.075, 0.4375, 0.075, 0.375, 0.1, 0.8125, 0.1, 0.875, 0.075, 0.875, 0.075, 0.8125, 0.1, 0.3125, 0.1, 0.375, 0.075, 0.375, 0.075, 0.3125, 0.1, 0.75, 0.1, 0.8125, 0.075, 0.8125, 0.075, 0.75, 0.1, 0.25, 0.1, 0.3125, 0.075, 0.3125, 0.075, 0.25, 0.1, 0.6875, 0.1, 0.75, 0.075, 0.75, 0.075, 0.6875, 0.1, 0.1875, 0.1, 0.25, 0.075, 0.25, 0.075, 0.1875, 0.1, 0.625, 0.1, 0.6875, 0.075, 0.6875, 0.075, 0.625, 0.1, 0.125, 0.1, 0.1875, 0.075, 0.1875, 0.075, 0.125, 0.1, 0.5625, 0.1, 0.625, 0.075, 0.625, 0.075, 0.5625, 0.1, 0.0625, 0.1, 0.125, 0.075, 0.125, 0.075, 0.0625, 0.1, 0.5, 0.1, 0.5625, 0.075, 0.5625, 0.075, 0.5, 0.1, 0.9375, 0.0875, 1.0, 0.075, 0.9375, 0.0875, 0.0, 0.1, 0.0625, 0.075, 0.0625, 0.1, 0.4375, 0.1, 0.5, 0.075, 0.5, 0.075, 0.4375, 0.1, 0.875, 0.1, 0.9375, 0.075, 0.9375, 0.075, 0.875, 0.075, 0.125, 0.075, 0.1875, 0.05, 0.1875, 0.05, 0.125, 0.075, 0.5625, 0.075, 0.625, 0.05, 0.625, 0.05, 0.5625, 0.075, 0.0625, 0.075, 0.125, 0.05, 0.125, 0.05, 0.0625, 0.075, 0.5, 0.075, 0.5625, 0.05, 0.5625, 0.05, 0.5, 0.075, 0.9375, 0.0625, 1.0, 0.05, 0.9375, 0.0625, 0.0, 0.075, 0.0625, 0.05, 0.0625, 0.075, 0.4375, 0.075, 0.5, 0.05, 0.5, 0.05, 0.4375, 0.075, 0.875, 0.075, 0.9375, 0.05, 0.9375, 0.05, 0.875, 0.075, 0.375, 0.075, 0.4375, 0.05, 0.4375, 0.05, 0.375, 0.075, 0.8125, 0.075, 0.875, 0.05, 0.875, 0.05, 0.8125, 0.075, 0.3125, 0.075, 0.375, 0.05, 0.375, 0.05, 0.3125, 0.075, 0.75, 0.075, 0.8125, 0.05, 0.8125, 0.05, 0.75, 0.075, 0.25, 0.075, 0.3125, 0.05, 0.3125, 0.05, 0.25, 0.075, 0.6875, 0.075, 0.75, 0.05, 0.75, 0.05, 0.6875, 0.075, 0.1875, 0.075, 0.25, 0.05, 0.25, 0.05, 0.1875, 0.075, 0.625, 0.075, 0.6875, 0.05, 0.6875, 0.05, 0.625, 0.05, 0.8125, 0.05, 0.875, 0.025, 0.875, 0.025, 0.8125, 0.05, 0.3125, 0.05, 0.375, 0.025, 0.375, 0.025, 0.3125, 0.05, 0.75, 0.05, 0.8125, 0.025, 0.8125, 0.025, 0.75, 0.05, 0.25, 0.05, 0.3125, 0.025, 0.3125, 0.025, 0.25, 0.05, 0.6875, 0.05, 0.75, 0.025, 0.75, 0.025, 0.6875, 0.05, 0.1875, 0.05, 0.25, 0.025, 0.25, 0.025, 0.1875, 0.05, 0.625, 0.05, 0.6875, 0.025, 0.6875, 0.025, 0.625, 0.05, 0.125, 0.05, 0.1875, 0.025, 0.1875, 0.025, 0.125, 0.05, 0.5625, 0.05, 0.625, 0.025, 0.625, 0.025, 0.5625, 0.05, 0.0625, 0.05, 0.125, 0.025, 0.125, 0.025, 0.0625, 0.05, 0.5, 0.05, 0.5625, 0.025, 0.5625, 0.025, 0.5, 0.05, 0.9375, 0.0375, 1.0, 0.025, 0.9375, 0.0375, 0.0, 0.05, 0.0625, 0.025, 0.0625, 0.05, 0.4375, 0.05, 0.5, 0.025, 0.5, 0.025, 0.4375, 0.05, 0.875, 0.05, 0.9375, 0.025, 0.9375, 0.025, 0.875, 0.05, 0.375, 0.05, 0.4375, 0.025, 0.4375, 0.025, 0.375, 0.025, 0.5625, 0.025, 0.625, 0.0, 0.625, 0.0, 0.5625, 0.025, 0.0625, 0.025, 0.125, 8.941e-08, 0.125, 2.384e-07, 0.0625, 0.025, 0.5, 0.025, 0.5625, 0.0, 0.5625, 0.0, 0.5, 0.025, 0.9375, 0.0125, 1.0, 2.384e-07, 0.9375, 0.0125, 0.0, 0.025, 0.0625, 2.384e-07, 0.0625, 0.025, 0.4375, 0.025, 0.5, 0.0, 0.5, 0.0, 0.4375, 0.025, 0.875, 0.025, 0.9375, 2.384e-07, 0.9375, 8.941e-08, 0.875, 0.025, 0.375, 0.025, 0.4375, 0.0, 0.4375, 0.0, 0.375, 0.025, 0.8125, 0.025, 0.875, 8.941e-08, 0.875, 5.96e-08, 0.8125, 0.025, 0.3125, 0.025, 0.375, 0.0, 0.375, 5.96e-08, 0.3125, 0.025, 0.75, 0.025, 0.8125, 5.96e-08, 0.8125, 0.0, 0.75, 0.025, 0.25, 0.025, 0.3125, 5.96e-08, 0.3125, 0.0, 0.25, 0.025, 0.6875, 0.025, 0.75, 0.0, 0.75, 5.96e-08, 0.6875, 0.025, 0.1875, 0.025, 0.25, 0.0, 0.25, 5.96e-08, 0.1875, 0.025, 0.625, 0.025, 0.6875, 5.96e-08, 0.6875, 0.0, 0.625, 0.025, 0.125, 0.025, 0.1875, 5.96e-08, 0.1875, 8.941e-08, 0.125, 1.0, 0.3125, 1.0, 0.375, 0.975, 0.375, 0.975, 0.3125, 1.0, 0.75, 1.0, 0.8125, 0.975, 0.8125, 0.975, 0.75, 1.0, 0.25, 1.0, 0.3125, 0.975, 0.3125, 0.975, 0.25, 1.0, 0.6875, 1.0, 0.75, 0.975, 0.75, 0.975, 0.6875, 1.0, 0.1875, 1.0, 0.25, 0.975, 0.25, 0.975, 0.1875, 1.0, 0.625, 1.0, 0.6875, 0.975, 0.6875, 0.975, 0.625, 1.0, 0.125, 1.0, 0.1875, 0.975, 0.1875, 0.975, 0.125, 1.0, 0.5625, 1.0, 0.625, 0.975, 0.625, 0.975, 0.5625, 1.0, 0.0625, 1.0, 0.125, 0.975, 0.125, 0.975, 0.0625, 1.0, 0.5, 1.0, 0.5625, 0.975, 0.5625, 0.975, 0.5, 1.0, 0.9375, 0.9875, 1.0, 0.975, 0.9375, 0.9875, 0.0, 1.0, 0.0625, 0.975, 0.0625, 1.0, 0.4375, 1.0, 0.5, 0.975, 0.5, 0.975, 0.4375, 1.0, 0.875, 1.0, 0.9375, 0.975, 0.9375, 0.975, 0.875, 1.0, 0.375, 1.0, 0.4375, 0.975, 0.4375, 0.975, 0.375, 1.0, 0.8125, 1.0, 0.875, 0.975, 0.875, 0.975, 0.8125, 0.975, 0.0625, 0.975, 0.125, 0.95, 0.125, 0.95, 0.0625, 0.975, 0.5, 0.975, 0.5625, 0.95, 0.5625, 0.95, 0.5, 0.975, 0.9375, 0.9625, 1.0, 0.95, 0.9375, 0.9625, 0.0, 0.975, 0.0625, 0.95, 0.0625, 0.975, 0.4375, 0.975, 0.5, 0.95, 0.5, 0.95, 0.4375, 0.975, 0.875, 0.975, 0.9375, 0.95, 0.9375, 0.95, 0.875, 0.975, 0.375, 0.975, 0.4375, 0.95, 0.4375, 0.95, 0.375, 0.975, 0.8125, 0.975, 0.875, 0.95, 0.875, 0.95, 0.8125, 0.975, 0.3125, 0.975, 0.375, 0.95, 0.375, 0.95, 0.3125, 0.975, 0.75, 0.975, 0.8125, 0.95, 0.8125, 0.95, 0.75, 0.975, 0.25, 0.975, 0.3125, 0.95, 0.3125, 0.95, 0.25, 0.975, 0.6875, 0.975, 0.75, 0.95, 0.75, 0.95, 0.6875, 0.975, 0.1875, 0.975, 0.25, 0.95, 0.25, 0.95, 0.1875, 0.975, 0.625, 0.975, 0.6875, 0.95, 0.6875, 0.95, 0.625, 0.975, 0.125, 0.975, 0.1875, 0.95, 0.1875, 0.95, 0.125, 0.975, 0.5625, 0.975, 0.625, 0.95, 0.625, 0.95, 0.5625, 0.95, 0.75, 0.95, 0.8125, 0.925, 0.8125, 0.925, 0.75, 0.95, 0.25, 0.95, 0.3125, 0.925, 0.3125, 0.925, 0.25, 0.95, 0.6875, 0.95, 0.75, 0.925, 0.75, 0.925, 0.6875, 0.95, 0.1875, 0.95, 0.25, 0.925, 0.25, 0.925, 0.1875, 0.95, 0.625, 0.95, 0.6875, 0.925, 0.6875, 0.925, 0.625, 0.95, 0.125, 0.95, 0.1875, 0.925, 0.1875, 0.925, 0.125, 0.95, 0.5625, 0.95, 0.625, 0.925, 0.625, 0.925, 0.5625, 0.95, 0.0625, 0.95, 0.125, 0.925, 0.125, 0.925, 0.0625, 0.95, 0.5, 0.95, 0.5625, 0.925, 0.5625, 0.925, 0.5, 0.95, 0.9375, 0.9375, 1.0, 0.925, 0.9375, 0.9375, 0.0, 0.95, 0.0625, 0.925, 0.0625, 0.95, 0.4375, 0.95, 0.5, 0.925, 0.5, 0.925, 0.4375, 0.95, 0.875, 0.95, 0.9375, 0.925, 0.9375, 0.925, 0.875, 0.95, 0.375, 0.95, 0.4375, 0.925, 0.4375, 0.925, 0.375, 0.95, 0.8125, 0.95, 0.875, 0.925, 0.875, 0.925, 0.8125, 0.95, 0.3125, 0.95, 0.375, 0.925, 0.375, 0.925, 0.3125, 0.925, 0.5, 0.925, 0.5625, 0.9, 0.5625, 0.9, 0.5, 0.925, 0.9375, 0.9125, 1.0, 0.9, 0.9375, 0.9125, 0.0, 0.925, 0.0625, 0.9, 0.0625, 0.925, 0.4375, 0.925, 0.5, 0.9, 0.5, 0.9, 0.4375, 0.925, 0.875, 0.925, 0.9375, 0.9, 0.9375, 0.9, 0.875, 0.925, 0.375, 0.925, 0.4375, 0.9, 0.4375, 0.9, 0.375, 0.925, 0.8125, 0.925, 0.875, 0.9, 0.875, 0.9, 0.8125, 0.925, 0.3125, 0.925, 0.375, 0.9, 0.375, 0.9, 0.3125, 0.925, 0.75, 0.925, 0.8125, 0.9, 0.8125, 0.9, 0.75, 0.925, 0.25, 0.925, 0.3125, 0.9, 0.3125, 0.9, 0.25, 0.925, 0.6875, 0.925, 0.75, 0.9, 0.75, 0.9, 0.6875, 0.925, 0.1875, 0.925, 0.25, 0.9, 0.25, 0.9, 0.1875, 0.925, 0.625, 0.925, 0.6875, 0.9, 0.6875, 0.9, 0.625, 0.925, 0.125, 0.925, 0.1875, 0.9, 0.1875, 0.9, 0.125, 0.925, 0.5625, 0.925, 0.625, 0.9, 0.625, 0.9, 0.5625, 0.925, 0.0625, 0.925, 0.125, 0.9, 0.125, 0.9, 0.0625, 0.9, 0.25, 0.9, 0.3125, 0.875, 0.3125, 0.875, 0.25, 0.9, 0.6875, 0.9, 0.75, 0.875, 0.75, 0.875, 0.6875, 0.9, 0.1875, 0.9, 0.25, 0.875, 0.25, 0.875, 0.1875, 0.9, 0.625, 0.9, 0.6875, 0.875, 0.6875, 0.875, 0.625, 0.9, 0.125, 0.9, 0.1875, 0.875, 0.1875, 0.875, 0.125, 0.9, 0.5625, 0.9, 0.625, 0.875, 0.625, 0.875, 0.5625, 0.9, 0.0625, 0.9, 0.125, 0.875, 0.125, 0.875, 0.0625, 0.9, 0.5, 0.9, 0.5625, 0.875, 0.5625, 0.875, 0.5, 0.9, 0.9375, 0.8875, 1.0, 0.875, 0.9375, 0.8875, 0.0, 0.9, 0.0625, 0.875, 0.0625, 0.9, 0.4375, 0.9, 0.5, 0.875, 0.5, 0.875, 0.4375, 0.9, 0.875, 0.9, 0.9375, 0.875, 0.9375, 0.875, 0.875, 0.9, 0.375, 0.9, 0.4375, 0.875, 0.4375, 0.875, 0.375, 0.9, 0.8125, 0.9, 0.875, 0.875, 0.875, 0.875, 0.8125, 0.9, 0.3125, 0.9, 0.375, 0.875, 0.375, 0.875, 0.3125, 0.9, 0.75, 0.9, 0.8125, 0.875, 0.8125, 0.875, 0.75, 0.8625, 0.0, 0.875, 0.0625, 0.85, 0.0625, 0.875, 0.4375, 0.875, 0.5, 0.85, 0.5, 0.85, 0.4375, 0.875, 0.875, 0.875, 0.9375, 0.85, 0.9375, 0.85, 0.875, 0.875, 0.375, 0.875, 0.4375, 0.85, 0.4375, 0.85, 0.375, 0.875, 0.8125, 0.875, 0.875, 0.85, 0.875, 0.85, 0.8125, 0.875, 0.3125, 0.875, 0.375, 0.85, 0.375, 0.85, 0.3125, 0.875, 0.75, 0.875, 0.8125, 0.85, 0.8125, 0.85, 0.75, 0.875, 0.25, 0.875, 0.3125, 0.85, 0.3125, 0.85, 0.25, 0.875, 0.6875, 0.875, 0.75, 0.85, 0.75, 0.85, 0.6875, 0.875, 0.1875, 0.875, 0.25, 0.85, 0.25, 0.85, 0.1875, 0.875, 0.625, 0.875, 0.6875, 0.85, 0.6875, 0.85, 0.625, 0.875, 0.125, 0.875, 0.1875, 0.85, 0.1875, 0.85, 0.125, 0.875, 0.5625, 0.875, 0.625, 0.85, 0.625, 0.85, 0.5625, 0.875, 0.0625, 0.875, 0.125, 0.85, 0.125, 0.85, 0.0625, 0.875, 0.5, 0.875, 0.5625, 0.85, 0.5625, 0.85, 0.5, 0.875, 0.9375, 0.8625, 1.0, 0.85, 0.9375, 0.85, 0.1875, 0.85, 0.25, 0.825, 0.25, 0.825, 0.1875, 0.85, 0.625, 0.85, 0.6875, 0.825, 0.6875, 0.825, 0.625, 0.85, 0.125, 0.85, 0.1875, 0.825, 0.1875, 0.825, 0.125, 0.85, 0.5625, 0.85, 0.625, 0.825, 0.625, 0.825, 0.5625, 0.85, 0.0625, 0.85, 0.125, 0.825, 0.125, 0.825, 0.0625, 0.85, 0.5, 0.85, 0.5625, 0.825, 0.5625, 0.825, 0.5, 0.85, 0.9375, 0.8375, 1.0, 0.825, 0.9375, 0.8375, 0.0, 0.85, 0.0625, 0.825, 0.0625, 0.85, 0.4375, 0.85, 0.5, 0.825, 0.5, 0.825, 0.4375, 0.85, 0.875, 0.85, 0.9375, 0.825, 0.9375, 0.825, 0.875, 0.85, 0.375, 0.85, 0.4375, 0.825, 0.4375, 0.825, 0.375, 0.85, 0.8125, 0.85, 0.875, 0.825, 0.875, 0.825, 0.8125, 0.85, 0.3125, 0.85, 0.375, 0.825, 0.375, 0.825, 0.3125, 0.85, 0.75, 0.85, 0.8125, 0.825, 0.8125, 0.825, 0.75, 0.85, 0.25, 0.85, 0.3125, 0.825, 0.3125, 0.825, 0.25, 0.85, 0.6875, 0.85, 0.75, 0.825, 0.75, 0.825, 0.6875, 0.825, 0.875, 0.825, 0.9375, 0.8, 0.9375, 0.8, 0.875, 0.825, 0.375, 0.825, 0.4375, 0.8, 0.4375, 0.8, 0.375, 0.825, 0.8125, 0.825, 0.875, 0.8, 0.875, 0.8, 0.8125, 0.825, 0.3125, 0.825, 0.375, 0.8, 0.375, 0.8, 0.3125, 0.825, 0.75, 0.825, 0.8125, 0.8, 0.8125, 0.8, 0.75, 0.825, 0.25, 0.825, 0.3125, 0.8, 0.3125, 0.8, 0.25, 0.825, 0.6875, 0.825, 0.75, 0.8, 0.75, 0.8, 0.6875, 0.825, 0.1875, 0.825, 0.25, 0.8, 0.25, 0.8, 0.1875, 0.825, 0.625, 0.825, 0.6875, 0.8, 0.6875, 0.8, 0.625, 0.825, 0.125, 0.825, 0.1875, 0.8, 0.1875, 0.8, 0.125, 0.825, 0.5625, 0.825, 0.625, 0.8, 0.625, 0.8, 0.5625, 0.825, 0.0625, 0.825, 0.125, 0.8, 0.125, 0.8, 0.0625, 0.825, 0.5, 0.825, 0.5625, 0.8, 0.5625, 0.8, 0.5, 0.825, 0.9375, 0.8125, 1.0, 0.8, 0.9375, 0.8125, 0.0, 0.825, 0.0625, 0.8, 0.0625, 0.825, 0.4375, 0.825, 0.5, 0.8, 0.5, 0.8, 0.4375, 0.8, 0.625, 0.8, 0.6875, 0.775, 0.6875, 0.775, 0.625, 0.8, 0.125, 0.8, 0.1875, 0.775, 0.1875, 0.775, 0.125, 0.8, 0.5625, 0.8, 0.625, 0.775, 0.625, 0.775, 0.5625, 0.8, 0.0625, 0.8, 0.125, 0.775, 0.125, 0.775, 0.0625, 0.8, 0.5, 0.8, 0.5625, 0.775, 0.5625, 0.775, 0.5, 0.8, 0.9375, 0.7875, 1.0, 0.775, 0.9375, 0.7875, 0.0, 0.8, 0.0625, 0.775, 0.0625, 0.8, 0.4375, 0.8, 0.5, 0.775, 0.5, 0.775, 0.4375, 0.8, 0.875, 0.8, 0.9375, 0.775, 0.9375, 0.775, 0.875, 0.8, 0.375, 0.8, 0.4375, 0.775, 0.4375, 0.775, 0.375, 0.8, 0.8125, 0.8, 0.875, 0.775, 0.875, 0.775, 0.8125, 0.8, 0.3125, 0.8, 0.375, 0.775, 0.375, 0.775, 0.3125, 0.8, 0.75, 0.8, 0.8125, 0.775, 0.8125, 0.775, 0.75, 0.8, 0.25, 0.8, 0.3125, 0.775, 0.3125, 0.775, 0.25, 0.8, 0.6875, 0.8, 0.75, 0.775, 0.75, 0.775, 0.6875, 0.8, 0.1875, 0.8, 0.25, 0.775, 0.25, 0.775, 0.1875, 0.775, 0.375, 0.775, 0.4375, 0.75, 0.4375, 0.75, 0.375, 0.775, 0.8125, 0.775, 0.875, 0.75, 0.875, 0.75, 0.8125, 0.775, 0.3125, 0.775, 0.375, 0.75, 0.375, 0.75, 0.3125, 0.775, 0.75, 0.775, 0.8125, 0.75, 0.8125, 0.75, 0.75, 0.775, 0.25, 0.775, 0.3125, 0.75, 0.3125, 0.75, 0.25, 0.775, 0.6875, 0.775, 0.75, 0.75, 0.75, 0.75, 0.6875, 0.775, 0.1875, 0.775, 0.25, 0.75, 0.25, 0.75, 0.1875, 0.775, 0.625, 0.775, 0.6875, 0.75, 0.6875, 0.75, 0.625, 0.775, 0.125, 0.775, 0.1875, 0.75, 0.1875, 0.75, 0.125, 0.775, 0.5625, 0.775, 0.625, 0.75, 0.625, 0.75, 0.5625, 0.775, 0.0625, 0.775, 0.125, 0.75, 0.125, 0.75, 0.0625, 0.775, 0.5, 0.775, 0.5625, 0.75, 0.5625, 0.75, 0.5, 0.775, 0.9375, 0.7625, 1.0, 0.75, 0.9375, 0.7625, 0.0, 0.775, 0.0625, 0.75, 0.0625, 0.775, 0.4375, 0.775, 0.5, 0.75, 0.5, 0.75, 0.4375, 0.775, 0.875, 0.775, 0.9375, 0.75, 0.9375, 0.75, 0.875])
me_sphere.materials.append(mat_material_001)
me_sphere.use_remesh_preserve_volume = False
me_sphere.use_remesh_preserve_attributes = False
me_sphere.use_mirror_vertex_groups = False
me_sphere.update()

# ---- objects
ob_plane = bpy.data.objects.new('Plane', me_plane)
ob_sphere = bpy.data.objects.new('Sphere', me_sphere)
ob_camera = bpy.data.objects.new('Camera', cam_camera_002)

# ---- transforms, parenting, visibility, modifiers, constraints
ob_plane.location = (0.1134, 0.1142, -1.363)
ob_plane.lineart.crease_threshold = 0.0
_m = ob_plane.modifiers.new('Ocean', 'OCEAN')
_m.resolution = 8
_m.viewport_resolution = 8
_m.time = 5.0
_m.filepath = '//../../var/folders/kk/ntjp4r2n4vd5w3nh04hx_vf00000gn/T/blender_UYqAMe/cache_ocean'
_m = ob_plane.modifiers.new('Ocean.001', 'OCEAN')
_m.geometry_mode = 'DISPLACE'
_m.resolution = 8
_m.viewport_resolution = 8
_m.wave_scale = 0.1
_m.time = 10.0
_m.filepath = '//../../var/folders/kk/ntjp4r2n4vd5w3nh04hx_vf00000gn/T/blender_UYqAMe/cache_ocean'
ob_sphere.location = (0.1168, 43.69, 1.531)
ob_sphere.rotation_euler = (-0.01073, 0.000545, -0.006431)
ob_sphere.scale = (2.078, 2.078, 2.078)
ob_sphere.lineart.crease_threshold = 0.0
ob_camera.location = (0.0, -20.79, 12.0)
ob_camera.rotation_euler = (1.396, -3.798e-07, 0.002816)
ob_camera.lineart.crease_threshold = 0.0

# ---- collection membership
col_collection.objects.link(ob_plane)
col_collection.objects.link(ob_sphere)
col_collection.objects.link(ob_camera)

# ---- scene / render settings (as saved in the file)
scene.camera = ob_camera
scene.frame_start = 1; scene.frame_end = 120; scene.frame_set(120)
scene.render.engine = 'BLENDER_EEVEE_NEXT'
scene.render.image_settings.file_format = 'FFMPEG'
scene.render.image_settings.color_mode = 'RGB'
scene.cycles.use_denoising = False
scene.cycles.samples = 128
scene.cycles.sampling_pattern = 'TABULATED_SOBOL'
scene.cycles.use_adaptive_sampling = False
scene.cycles.use_light_tree = False
scene.eevee.use_gtao = True
scene.eevee.use_raytracing = True
scene.view_settings.view_transform = 'Filmic'
bpy.context.view_layer.update()
